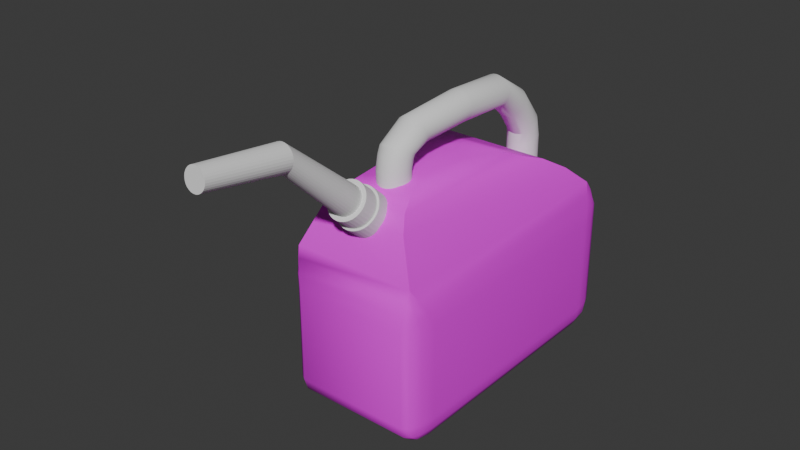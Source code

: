 # Source: GasCan.blend  (saved by Blender 4.0.36; exported with 4.5.12 LTS)
import bpy
from mathutils import Matrix  # noqa: F401  (used for matrix-valued properties, if any)

bpy.ops.wm.read_factory_settings(use_empty=True)
scene = bpy.context.scene
scene.name = 'Scene'

# ---- collections
col_collection = bpy.data.collections.new('Collection'); scene.collection.children.link(col_collection)

# ---- images (referenced by path relative to the original .blend; pixels are not part of the script)
import os
ASSET_DIR = os.environ.get("B2B_ASSET_DIR", "")  # directory of the original .blend (textures are referenced by path, not embedded)
HERE = os.path.dirname(os.path.abspath(__file__))  # packed textures are extracted next to this script under _unpacked/

def load_image(name, relpath, width, height, colorspace="sRGB"):
    """Load a texture the original file referenced (path relative to the .blend, or extracted next to this script)."""
    p = next((c for c in (os.path.join(HERE, relpath), os.path.join(ASSET_DIR, relpath)) if relpath and os.path.exists(c)), "")
    if p:
        img = bpy.data.images.load(p, check_existing=True)
        img.name = name
    else:  # same state as the original file: an image datablock whose file is absent (Cycles renders it pink)
        img = bpy.data.images.new(name, width, height)
        img.source = "FILE"
        img.filepath = "//" + (relpath or name)
    img.colorspace_settings.name = colorspace
    return img
img_gas_can_label_jpg = load_image('Gas Can Label.jpg', 'Gas Can Label.jpg', 1024, 1024, 'sRGB')

# ---- materials (node trees are filled in below, after node groups)
mat_material_001 = bpy.data.materials.new('Material.001')
mat_material_001.use_transparent_shadow = False

# ---- node groups
ng_auto_smooth = bpy.data.node_groups.new('Auto Smooth', 'GeometryNodeTree')
_s = ng_auto_smooth.interface.new_socket(name='Geometry', in_out='OUTPUT', socket_type='NodeSocketGeometry')
_s = ng_auto_smooth.interface.new_socket(name='Geometry', in_out='INPUT', socket_type='NodeSocketGeometry')
_s = ng_auto_smooth.interface.new_socket(name='Angle', in_out='INPUT', socket_type='NodeSocketFloat')
_s.subtype = 'ANGLE'
_s.min_value = 0.0
_s.max_value = 3.142
ng_auto_smooth.is_modifier = True
_N = ng_auto_smooth.nodes; _L = ng_auto_smooth.links
n0 = _N.new('NodeGroupOutput'); n0.name = 'Group Output'; n0.location = (480, -100)
n1 = _N.new('NodeGroupInput'); n1.name = 'Group Input'; n1.location = (-420, -300)
n2 = _N.new('NodeGroupInput'); n2.name = 'Group Input.001'; n2.location = (-60, -100)
n3 = _N.new('GeometryNodeSetShadeSmooth'); n3.name = 'Set Shade Smooth'; n3.location = (120, -100)
n3.domain = 'EDGE'
n4 = _N.new('GeometryNodeSetShadeSmooth'); n4.name = 'Set Shade Smooth.001'; n4.location = (300, -100)
n5 = _N.new('GeometryNodeInputMeshEdgeAngle'); n5.name = 'Edge Angle'; n5.location = (-420, -220)
n6 = _N.new('GeometryNodeInputEdgeSmooth'); n6.name = 'Is Edge Smooth'; n6.location = (-60, -160)
n7 = _N.new('GeometryNodeInputShadeSmooth'); n7.name = 'Is Face Smooth'; n7.location = (-240, -340)
n8 = _N.new('FunctionNodeBooleanMath'); n8.name = 'Boolean Math'; n8.location = (-60, -220)
n9 = _N.new('FunctionNodeCompare'); n9.name = 'Compare'; n9.location = (-240, -180)
n9.operation = 'LESS_EQUAL'
_L.new(n5.outputs[0], n9.inputs[0])
_L.new(n4.outputs[0], n0.inputs[0])
_L.new(n1.outputs[1], n9.inputs[1])
_L.new(n9.outputs[0], n8.inputs[0])
_L.new(n7.outputs[0], n8.inputs[1])
_L.new(n2.outputs[0], n3.inputs[0])
_L.new(n6.outputs[0], n3.inputs[1])
_L.new(n3.outputs[0], n4.inputs[0])
_L.new(n8.outputs[0], n3.inputs[2])
n0.is_active_output = True

# ---- material node trees
mat_material_001.use_nodes = True; mat_material_001.node_tree.nodes.clear()
_N = mat_material_001.node_tree.nodes; _L = mat_material_001.node_tree.links
n0 = _N.new('ShaderNodeBsdfPrincipled'); n0.name = 'Principled BSDF'; n0.location = (10, 300)
n0.inputs[3].default_value = 1.45
n1 = _N.new('ShaderNodeOutputMaterial'); n1.name = 'Material Output'; n1.location = (300, 300)
n2 = _N.new('ShaderNodeTexImage'); n2.name = 'Image Texture'; n2.location = (-280, 275)
n2.image = img_gas_can_label_jpg
_L.new(n0.outputs[0], n1.inputs[0])
_L.new(n2.outputs[0], n0.inputs[0])
n1.is_active_output = True

# ---- world
world_world = bpy.data.worlds.new('World'); scene.world = world_world
world_world.use_nodes = True; world_world.node_tree.nodes.clear()
_N = world_world.node_tree.nodes; _L = world_world.node_tree.links
n0 = _N.new('ShaderNodeOutputWorld'); n0.name = 'World Output'; n0.location = (300, 300)
n1 = _N.new('ShaderNodeBackground'); n1.name = 'Background'; n1.location = (10, 300)
n1.inputs[0].default_value = (0.05088, 0.05088, 0.05088, 1.0)
_L.new(n1.outputs[0], n0.inputs[0])
n0.is_active_output = True
world_world.color = (0.05088, 0.05088, 0.05088)
world_world.use_sun_shadow = False
world_world.sun_shadow_jitter_overblur = 0.0

# ---- meshes
me_cube_002 = bpy.data.meshes.new('Cube.002')
me_cube_002.from_pydata([(-0.2687, -0.4233, 0.8423), (-0.6386, -0.7633, 0.6495), (-0.3913, -0.5746, 0.8165), (-0.5267, -0.699, 0.7459), (-0.398, -0.08195, 0.8423), (-0.8948, 0.48, 0.5851), (-0.6176, 0.09906, 0.8079), (-0.7995, 0.3048, 0.7137), (0.2687, -0.4233, 0.8423), (0.6386, -0.7633, 0.6495), (0.3913, -0.5746, 0.8165), (0.5267, -0.699, 0.7459), (0.398, -0.08195, 0.8423), (0.8948, 0.48, 0.5851), (0.6176, 0.09906, 0.8079), (0.7995, 0.3048, 0.7137), (-1.0, -0.6965, -0.6356), (-0.8247, -0.6965, -0.8109), (-0.8247, -0.8718, -0.6356), (-0.9766, -0.6965, -0.7231), (-0.9766, -0.784, -0.6356), (-0.9538, -0.7803, -0.7194), (-0.8247, -0.784, -0.7874), (-0.9123, -0.6965, -0.7874), (-0.9086, -0.7803, -0.7647), (-0.9123, -0.8483, -0.6356), (-0.8247, -0.8483, -0.7231), (-0.9086, -0.8256, -0.7194), (-0.8247, 0.6702, -0.8109), (-1.0, 0.6702, -0.6356), (-0.8247, 0.8455, -0.6356), (-0.9123, 0.6702, -0.7874), (-0.8247, 0.7577, -0.7874), (-0.9086, 0.754, -0.7647), (-0.9766, 0.7577, -0.6356), (-0.9766, 0.6702, -0.7231), (-0.9538, 0.754, -0.7194), (-0.8247, 0.8221, -0.7231), (-0.9123, 0.8221, -0.6356), (-0.9086, 0.7993, -0.7194), (0.8247, -0.6965, -0.8109), (1.0, -0.6965, -0.6356), (0.8247, -0.8718, -0.6356), (0.9123, -0.6965, -0.7874), (0.8247, -0.784, -0.7874), (0.9086, -0.7803, -0.7647), (0.9766, -0.784, -0.6356), (0.9766, -0.6965, -0.7231), (0.9538, -0.7803, -0.7194), (0.8247, -0.8483, -0.7231), (0.9123, -0.8483, -0.6356), (0.9086, -0.8256, -0.7194), (0.8247, 0.6702, -0.8109), (0.8247, 0.8455, -0.6356), (1.0, 0.6702, -0.6356), (0.8247, 0.7577, -0.7874), (0.9123, 0.6702, -0.7874), (0.9086, 0.754, -0.7647), (0.9123, 0.8221, -0.6356), (0.8247, 0.8221, -0.7231), (0.9086, 0.7993, -0.7194), (0.9766, 0.6702, -0.7231), (0.9766, 0.7577, -0.6356), (0.9538, 0.754, -0.7194), (-1.0, -0.6965, 0.06551), (-0.8247, -0.8718, 0.06551), (-0.8926, -0.8395, 0.3622), (-0.974, -0.7825, 0.06551), (-0.9842, -0.7431, 0.169), (-0.9636, -0.8058, 0.1627), (-0.8484, -0.867, 0.1694), (-0.9108, -0.8458, 0.06551), (-0.921, -0.8449, 0.1629), (-0.945, -0.7953, 0.2774), (-0.8732, -0.8552, 0.2779), (-0.932, -0.8294, 0.2307), (-1.0, 0.6702, 0.06551), (-0.9532, 0.683, 0.3938), (-0.8247, 0.8455, 0.06551), (-0.9931, 0.6744, 0.1736), (-0.974, 0.7562, 0.06551), (-0.971, 0.7559, 0.1663), (-0.9091, 0.7627, 0.2928), (-0.976, 0.6791, 0.2937), (-0.951, 0.758, 0.2391), (-0.9108, 0.8195, 0.06551), (-0.8622, 0.8219, 0.1729), (-0.9298, 0.802, 0.1658), (0.8247, 0.8455, 0.06551), (0.9532, 0.683, 0.3938), (1.0, 0.6702, 0.06551), (0.8622, 0.8219, 0.1729), (0.9108, 0.8195, 0.06551), (0.9298, 0.802, 0.1658), (0.976, 0.6791, 0.2937), (0.9091, 0.7627, 0.2928), (0.951, 0.758, 0.2391), (0.974, 0.7562, 0.06551), (0.9931, 0.6744, 0.1736), (0.971, 0.7559, 0.1663), (1.0, -0.6965, 0.06551), (0.8926, -0.8395, 0.3622), (0.8247, -0.8718, 0.06551), (0.9842, -0.7431, 0.169), (0.974, -0.7825, 0.06551), (0.9636, -0.8058, 0.1627), (0.8732, -0.8552, 0.2779), (0.945, -0.7953, 0.2774), (0.932, -0.8294, 0.2307), (0.9108, -0.8458, 0.06551), (0.8484, -0.867, 0.1694), (0.921, -0.8449, 0.1629)], [], [(12, 4, 0, 8), (77, 5, 13, 89), (42, 102, 65, 18), (89, 13, 9, 101), (30, 78, 88, 53), (101, 9, 1, 66), (54, 90, 100, 41), (28, 52, 40, 17), (0, 4, 6, 2), (2, 6, 7, 3), (3, 7, 5, 1), (4, 12, 14, 6), (6, 14, 15, 7), (7, 15, 13, 5), (12, 8, 10, 14), (14, 10, 11, 15), (15, 11, 9, 13), (8, 0, 2, 10), (10, 2, 3, 11), (11, 3, 1, 9), (66, 1, 5, 77), (16, 19, 21, 20), (19, 23, 24, 21), (17, 22, 24, 23), (22, 26, 27, 24), (18, 25, 27, 26), (25, 20, 21, 27), (21, 24, 27), (28, 31, 33, 32), (31, 35, 36, 33), (29, 34, 36, 35), (34, 38, 39, 36), (30, 37, 39, 38), (37, 32, 33, 39), (33, 36, 39), (40, 43, 45, 44), (43, 47, 48, 45), (41, 46, 48, 47), (46, 50, 51, 48), (42, 49, 51, 50), (49, 44, 45, 51), (45, 48, 51), (52, 55, 57, 56), (55, 59, 60, 57), (53, 58, 60, 59), (58, 62, 63, 60), (54, 61, 63, 62), (61, 56, 57, 63), (57, 60, 63), (64, 67, 69, 68), (67, 71, 72, 69), (65, 70, 72, 71), (70, 74, 75, 72), (66, 73, 75, 74), (73, 68, 69, 75), (69, 72, 75), (76, 79, 81, 80), (79, 83, 84, 81), (77, 82, 84, 83), (82, 86, 87, 84), (78, 85, 87, 86), (85, 80, 81, 87), (81, 84, 87), (88, 91, 93, 92), (91, 95, 96, 93), (89, 94, 96, 95), (94, 98, 99, 96), (90, 97, 99, 98), (97, 92, 93, 99), (93, 96, 99), (100, 103, 105, 104), (103, 107, 108, 105), (101, 106, 108, 107), (106, 110, 111, 108), (102, 109, 111, 110), (109, 104, 105, 111), (105, 108, 111), (28, 17, 23, 31), (31, 23, 19, 35), (35, 19, 16, 29), (78, 30, 38, 85), (85, 38, 34, 80), (80, 34, 29, 76), (52, 28, 32, 55), (55, 32, 37, 59), (59, 37, 30, 53), (90, 54, 62, 97), (97, 62, 58, 92), (92, 58, 53, 88), (40, 52, 56, 43), (43, 56, 61, 47), (47, 61, 54, 41), (102, 42, 50, 109), (109, 50, 46, 104), (104, 46, 41, 100), (17, 40, 44, 22), (22, 44, 49, 26), (26, 49, 42, 18), (18, 65, 71, 25), (25, 71, 67, 20), (20, 67, 64, 16), (101, 66, 74, 106), (106, 74, 70, 110), (110, 70, 65, 102), (89, 101, 107, 94), (94, 107, 103, 98), (98, 103, 100, 90), (77, 89, 95, 82), (82, 95, 91, 86), (86, 91, 88, 78), (66, 77, 83, 73), (73, 83, 79, 68), (68, 79, 76, 64), (16, 64, 76, 29)])
me_cube_002.polygons.foreach_set('use_smooth', [True] * 114)
_uv = me_cube_002.uv_layers.new(name='UVMap')
_uv.uv.foreach_set('vector', [0.2125, 0.3174, 0.2347, 0.3174, 0.2332, 0.332, 0.214, 0.332, 0.1932, 0.2656, 0.1978, 0.2656, 0.1978, 0.305, 0.1932, 0.305, 0.1687, 0.3478, 0.1854, 0.3478, 0.1854, 0.3803, 0.1687, 0.3803, 0.1932, 0.305, 0.1978, 0.305, 0.1993, 0.3444, 0.1925, 0.3444, 0.1687, 0.269, 0.1854, 0.269, 0.1854, 0.3015, 0.1687, 0.3015, 0.1925, 0.3444, 0.1993, 0.3444, 0.1993, 0.3838, 0.1925, 0.3838, 0.9372, 0.08526, 0.9396, 0.8941, 0.09497, 0.8983, 0.0925, 0.08951, 0.1286, 0.309, 0.1611, 0.309, 0.1611, 0.3403, 0.1286, 0.3403, 0.2332, 0.332, 0.2347, 0.3174, 0.2392, 0.3096, 0.2389, 0.3385, 0.2389, 0.3385, 0.2392, 0.3096, 0.2433, 0.305, 0.2433, 0.343, 0.2039, 0.2275, 0.2039, 0.2656, 0.1978, 0.2656, 0.1993, 0.2262, 0.2347, 0.3174, 0.2125, 0.3174, 0.208, 0.3096, 0.2392, 0.3096, 0.2392, 0.3096, 0.208, 0.3096, 0.2043, 0.305, 0.2429, 0.305, 0.2039, 0.266, 0.2039, 0.3046, 0.1978, 0.305, 0.1978, 0.2656, 0.2125, 0.3174, 0.214, 0.332, 0.2083, 0.3385, 0.208, 0.3096, 0.208, 0.3096, 0.2083, 0.3385, 0.2019, 0.3433, 0.2015, 0.3054, 0.2015, 0.3054, 0.2019, 0.3433, 0.1993, 0.3444, 0.1978, 0.305, 0.214, 0.332, 0.2332, 0.332, 0.2389, 0.3385, 0.2083, 0.3385, 0.2083, 0.3385, 0.2389, 0.3385, 0.2433, 0.3444, 0.2039, 0.3444, 0.2039, 0.3444, 0.2039, 0.3838, 0.1993, 0.3838, 0.1993, 0.3444, 0.1925, 0.2262, 0.1993, 0.2262, 0.1978, 0.2656, 0.1932, 0.2656, 0.1687, 0.2302, 0.1666, 0.2302, 0.1667, 0.2283, 0.1687, 0.2282, 0.1666, 0.2302, 0.1645, 0.2302, 0.1645, 0.2283, 0.1667, 0.2283, 0.1286, 0.3403, 0.1286, 0.3444, 0.1251, 0.3423, 0.1251, 0.3403, 0.1645, 0.3803, 0.1666, 0.3803, 0.1667, 0.3838, 0.1645, 0.3838, 0.1687, 0.3803, 0.1687, 0.3838, 0.1667, 0.3838, 0.1666, 0.3803, 0.1687, 0.2262, 0.1687, 0.2282, 0.1667, 0.2283, 0.1667, 0.2262, 0.1667, 0.2283, 0.1645, 0.2283, 0.1667, 0.2262, 0.1286, 0.309, 0.1251, 0.309, 0.1251, 0.3071, 0.1286, 0.305, 0.1645, 0.2616, 0.1666, 0.2616, 0.1667, 0.2635, 0.1645, 0.2635, 0.1687, 0.2616, 0.1687, 0.2636, 0.1667, 0.2635, 0.1666, 0.2616, 0.1687, 0.2636, 0.1687, 0.2673, 0.1667, 0.2674, 0.1667, 0.2635, 0.1687, 0.269, 0.1666, 0.269, 0.1667, 0.2674, 0.1687, 0.2673, 0.1666, 0.269, 0.1645, 0.269, 0.1645, 0.2656, 0.1667, 0.2674, 0.1645, 0.2635, 0.1667, 0.2635, 0.1667, 0.2645, 0.1611, 0.3403, 0.1628, 0.3403, 0.1627, 0.3444, 0.1611, 0.3444, 0.1628, 0.3403, 0.1666, 0.3403, 0.1667, 0.3423, 0.1627, 0.3444, 0.1687, 0.3403, 0.1687, 0.3424, 0.1667, 0.3423, 0.1666, 0.3403, 0.1687, 0.3424, 0.1687, 0.3461, 0.1667, 0.3462, 0.1667, 0.3423, 0.1687, 0.3478, 0.1666, 0.3478, 0.1667, 0.3462, 0.1687, 0.3461, 0.1666, 0.3478, 0.1645, 0.3478, 0.1645, 0.3462, 0.1667, 0.3462, 0.1645, 0.3462, 0.1667, 0.3453, 0.1667, 0.3462, 0.1611, 0.309, 0.1611, 0.305, 0.1627, 0.305, 0.1628, 0.309, 0.1645, 0.3015, 0.1666, 0.3015, 0.1667, 0.3032, 0.1645, 0.3032, 0.1687, 0.3015, 0.1687, 0.3032, 0.1667, 0.3032, 0.1666, 0.3015, 0.1687, 0.3032, 0.1687, 0.307, 0.1667, 0.3071, 0.1667, 0.3032, 0.1687, 0.309, 0.1666, 0.309, 0.1667, 0.3071, 0.1687, 0.307, 0.1666, 0.309, 0.1628, 0.309, 0.1627, 0.305, 0.1667, 0.3071, 0.1645, 0.3032, 0.1667, 0.3032, 0.1667, 0.3041, 0.1854, 0.2302, 0.1854, 0.2282, 0.1877, 0.2277, 0.1879, 0.2291, 0.1854, 0.2282, 0.1854, 0.2262, 0.1877, 0.2262, 0.1877, 0.2277, 0.1854, 0.3803, 0.1879, 0.3808, 0.1877, 0.3838, 0.1854, 0.3838, 0.1879, 0.3808, 0.1913, 0.226, 0.1901, 0.227, 0.1877, 0.3838, 0.1925, 0.2262, 0.1907, 0.2277, 0.1901, 0.227, 0.1913, 0.226, 0.1907, 0.2277, 0.1879, 0.2291, 0.1877, 0.2277, 0.1901, 0.227, 0.1877, 0.2277, 0.1877, 0.2262, 0.1893, 0.2272, 0.1854, 0.2616, 0.188, 0.2617, 0.1878, 0.2635, 0.1854, 0.2635, 0.188, 0.2617, 0.1922, 0.2654, 0.1906, 0.2663, 0.1878, 0.2635, 0.1932, 0.2656, 0.1911, 0.267, 0.1906, 0.2663, 0.1922, 0.2654, 0.1911, 0.267, 0.188, 0.2683, 0.1878, 0.267, 0.1906, 0.2663, 0.1854, 0.269, 0.1854, 0.2673, 0.1878, 0.267, 0.188, 0.2683, 0.1854, 0.2673, 0.1854, 0.2635, 0.1878, 0.2635, 0.1878, 0.267, 0.1878, 0.2635, 0.1906, 0.2663, 0.1878, 0.267, 0.1854, 0.3015, 0.188, 0.3023, 0.1878, 0.3036, 0.1854, 0.3032, 0.188, 0.3023, 0.1917, 0.3048, 0.1901, 0.3065, 0.1878, 0.3036, 0.1932, 0.305, 0.1909, 0.3075, 0.1901, 0.3065, 0.1917, 0.3048, 0.1909, 0.3075, 0.188, 0.3089, 0.1878, 0.307, 0.1901, 0.3065, 0.1854, 0.309, 0.1854, 0.307, 0.1878, 0.307, 0.188, 0.3089, 0.1854, 0.307, 0.1854, 0.3032, 0.1878, 0.3036, 0.1878, 0.307, 0.1878, 0.3036, 0.1901, 0.3065, 0.1878, 0.307, 0.1854, 0.3403, 0.1879, 0.3414, 0.1877, 0.3429, 0.1854, 0.3423, 0.1879, 0.3414, 0.1908, 0.3445, 0.1896, 0.3457, 0.1877, 0.3429, 0.1925, 0.3444, 0.1905, 0.3462, 0.1896, 0.3457, 0.1908, 0.3445, 0.1905, 0.3462, 0.1879, 0.3474, 0.1877, 0.3459, 0.1896, 0.3457, 0.1854, 0.3478, 0.1854, 0.3461, 0.1877, 0.3459, 0.1879, 0.3474, 0.1854, 0.3461, 0.1854, 0.3423, 0.1877, 0.3429, 0.1877, 0.3459, 0.1877, 0.3429, 0.1896, 0.3457, 0.1877, 0.3459, 0.1286, 0.309, 0.1286, 0.3403, 0.1251, 0.3403, 0.1251, 0.309, 0.1645, 0.2616, 0.1645, 0.2302, 0.1666, 0.2302, 0.1666, 0.2616, 0.1666, 0.2616, 0.1666, 0.2302, 0.1687, 0.2302, 0.1687, 0.2616, 0.1854, 0.269, 0.1687, 0.269, 0.1687, 0.2673, 0.1854, 0.2673, 0.1854, 0.2673, 0.1687, 0.2673, 0.1687, 0.2636, 0.1854, 0.2635, 0.1854, 0.2635, 0.1687, 0.2636, 0.1687, 0.2616, 0.1854, 0.2616, 0.1611, 0.309, 0.1286, 0.309, 0.1286, 0.305, 0.1611, 0.305, 0.1645, 0.3015, 0.1645, 0.269, 0.1666, 0.269, 0.1666, 0.3015, 0.1666, 0.3015, 0.1666, 0.269, 0.1687, 0.269, 0.1687, 0.3015, 0.1854, 0.309, 0.1687, 0.309, 0.1687, 0.307, 0.1854, 0.307, 0.1854, 0.307, 0.1687, 0.307, 0.1687, 0.3032, 0.1854, 0.3032, 0.1854, 0.3032, 0.1687, 0.3032, 0.1687, 0.3015, 0.1854, 0.3015, 0.1611, 0.3403, 0.1611, 0.309, 0.1628, 0.309, 0.1628, 0.3403, 0.1628, 0.3403, 0.1628, 0.309, 0.1666, 0.309, 0.1666, 0.3403, 0.1666, 0.3403, 0.1666, 0.309, 0.1687, 0.309, 0.1687, 0.3403, 0.1854, 0.3478, 0.1687, 0.3478, 0.1687, 0.3461, 0.1854, 0.3461, 0.1854, 0.3461, 0.1687, 0.3461, 0.1687, 0.3424, 0.1854, 0.3423, 0.1854, 0.3423, 0.1687, 0.3424, 0.1687, 0.3403, 0.1854, 0.3403, 0.1286, 0.3403, 0.1611, 0.3403, 0.1611, 0.3444, 0.1286, 0.3444, 0.1645, 0.3803, 0.1645, 0.3478, 0.1666, 0.3478, 0.1666, 0.3803, 0.1666, 0.3803, 0.1666, 0.3478, 0.1687, 0.3478, 0.1687, 0.3803, 0.1687, 0.3803, 0.1854, 0.3803, 0.1854, 0.3838, 0.1687, 0.3838, 0.1687, 0.2262, 0.1854, 0.2262, 0.1854, 0.2282, 0.1687, 0.2282, 0.1687, 0.2282, 0.1854, 0.2282, 0.1854, 0.2302, 0.1687, 0.2302, 0.1925, 0.3444, 0.1925, 0.3838, 0.1905, 0.3819, 0.1905, 0.3462, 0.1905, 0.3462, 0.1905, 0.3819, 0.1879, 0.3808, 0.1879, 0.3474, 0.1879, 0.3474, 0.1879, 0.3808, 0.1854, 0.3803, 0.1854, 0.3478, 0.1932, 0.305, 0.1925, 0.3444, 0.1907, 0.3428, 0.1909, 0.3075, 0.1909, 0.3075, 0.1907, 0.3428, 0.1879, 0.3414, 0.188, 0.3089, 0.188, 0.3089, 0.1879, 0.3414, 0.1854, 0.3403, 0.1854, 0.309, 0.1932, 0.2656, 0.1932, 0.305, 0.1911, 0.3035, 0.1911, 0.267, 0.1911, 0.267, 0.1911, 0.3035, 0.188, 0.3023, 0.188, 0.2683, 0.188, 0.2683, 0.188, 0.3023, 0.1854, 0.3015, 0.1854, 0.269, 0.1925, 0.2262, 0.1932, 0.2656, 0.1909, 0.263, 0.1907, 0.2277, 0.1907, 0.2277, 0.1909, 0.263, 0.188, 0.2617, 0.1879, 0.2291, 0.1879, 0.2291, 0.188, 0.2617, 0.1854, 0.2616, 0.1854, 0.2302, 0.9562, 0.06294, 0.957, 0.8984, 0.07596, 0.8998, 0.0751, 0.06439])
me_cube_002.materials.append(mat_material_001)
me_cube_002.update()
me_cylinder_001 = bpy.data.meshes.new('Cylinder.001')
me_cylinder_001.from_pydata([(0.0, 1.0, -1.0), (0.0, 1.0, 1.0), (0.1951, 0.9808, -1.0), (0.1951, 0.9808, 1.0), (0.3827, 0.9239, -1.0), (0.3827, 0.9239, 1.0), (0.5556, 0.8315, -1.0), (0.5556, 0.8315, 1.0), (0.7071, 0.7071, -1.0), (0.7071, 0.7071, 1.0), (0.8315, 0.5556, -1.0), (0.8315, 0.5556, 1.0), (0.9239, 0.3827, -1.0), (0.9239, 0.3827, 1.0), (0.9808, 0.1951, -1.0), (0.9808, 0.1951, 1.0), (1.0, 0.0, -1.0), (1.0, 0.0, 1.0), (0.9808, -0.1951, -1.0), (0.9808, -0.1951, 1.0), (0.9239, -0.3827, -1.0), (0.9239, -0.3827, 1.0), (0.8315, -0.5556, -1.0), (0.8315, -0.5556, 1.0), (0.7071, -0.7071, -1.0), (0.7071, -0.7071, 1.0), (0.5556, -0.8315, -1.0), (0.5556, -0.8315, 1.0), (0.3827, -0.9239, -1.0), (0.3827, -0.9239, 1.0), (0.1951, -0.9808, -1.0), (0.1951, -0.9808, 1.0), (0.0, -1.0, -1.0), (0.0, -1.0, 1.0), (-0.1951, -0.9808, -1.0), (-0.1951, -0.9808, 1.0), (-0.3827, -0.9239, -1.0), (-0.3827, -0.9239, 1.0), (-0.5556, -0.8315, -1.0), (-0.5556, -0.8315, 1.0), (-0.7071, -0.7071, -1.0), (-0.7071, -0.7071, 1.0), (-0.8315, -0.5556, -1.0), (-0.8315, -0.5556, 1.0), (-0.9239, -0.3827, -1.0), (-0.9239, -0.3827, 1.0), (-0.9808, -0.1951, -1.0), (-0.9808, -0.1951, 1.0), (-1.0, 0.0, -1.0), (-1.0, 0.0, 1.0), (-0.9808, 0.1951, -1.0), (-0.9808, 0.1951, 1.0), (-0.9239, 0.3827, -1.0), (-0.9239, 0.3827, 1.0), (-0.8315, 0.5556, -1.0), (-0.8315, 0.5556, 1.0), (-0.7071, 0.7071, -1.0), (-0.7071, 0.7071, 1.0), (-0.5556, 0.8315, -1.0), (-0.5556, 0.8315, 1.0), (-0.3827, 0.9239, -1.0), (-0.3827, 0.9239, 1.0), (-0.1951, 0.9808, -1.0), (-0.1951, 0.9808, 1.0), (0.1951, 0.965, 2.221), (1.996e-08, 0.9839, 2.224), (0.3827, 0.909, 2.21), (0.5556, 0.8181, 2.194), (0.7071, 0.6957, 2.172), (0.8315, 0.5466, 2.145), (0.9239, 0.3765, 2.114), (0.9808, 0.192, 2.08), (1.0, 6.657e-07, 2.045), (0.9808, -0.192, 2.011), (0.9239, -0.3765, 1.977), (0.8315, -0.5466, 1.946), (0.7071, -0.6957, 1.919), (0.5556, -0.8181, 1.897), (0.3827, -0.909, 1.881), (0.1951, -0.965, 1.87), (1.996e-08, -0.9839, 1.867), (-0.1951, -0.965, 1.87), (-0.3827, -0.909, 1.881), (-0.5556, -0.8181, 1.897), (-0.7071, -0.6957, 1.919), (-0.8315, -0.5466, 1.946), (-0.9239, -0.3765, 1.977), (-0.9808, -0.192, 2.011), (-1.0, 6.657e-07, 2.045), (-0.9808, 0.192, 2.08), (-0.9239, 0.3765, 2.114), (-0.8315, 0.5466, 2.145), (-0.7071, 0.6957, 2.172), (-0.5556, 0.8181, 2.194), (-0.3827, 0.909, 2.21), (-0.1951, 0.965, 2.221), (0.1951, 0.965, 2.221), (1.996e-08, 0.9839, 2.224), (0.3827, 0.909, 2.21), (0.5556, 0.8181, 2.194), (0.7071, 0.6957, 2.172), (0.8315, 0.5466, 2.145), (0.9239, 0.3765, 2.114), (0.9808, 0.192, 2.08), (1.0, 6.657e-07, 2.045), (0.9808, -0.192, 2.011), (0.9239, -0.3765, 1.977), (0.8315, -0.5466, 1.946), (0.7071, -0.6957, 1.919), (0.5556, -0.8181, 1.897), (0.3827, -0.909, 1.881), (0.1951, -0.965, 1.87), (1.996e-08, -0.9839, 1.867), (-0.1951, -0.965, 1.87), (-0.3827, -0.909, 1.881), (-0.5556, -0.8181, 1.897), (-0.7071, -0.6957, 1.919), (-0.8315, -0.5466, 1.946), (-0.9239, -0.3765, 1.977), (-0.9808, -0.192, 2.011), (-1.0, 6.657e-07, 2.045), (-0.9808, 0.192, 2.08), (-0.9239, 0.3765, 2.114), (-0.8315, 0.5466, 2.145), (-0.7071, 0.6957, 2.172), (-0.5556, 0.8181, 2.194), (-0.3827, 0.909, 2.21), (-0.1951, 0.965, 2.221), (0.1951, 0.5919, 3.663), (7.433e-08, 0.6071, 3.675), (0.3827, 0.5468, 3.628), (0.5556, 0.4736, 3.572), (0.7071, 0.3752, 3.496), (0.8315, 0.2551, 3.403), (0.9239, 0.1182, 3.298), (0.9808, -0.03033, 3.183), (1.0, -0.1848, 3.064), (0.9808, -0.3393, 2.945), (0.9239, -0.4879, 2.831), (0.8315, -0.6248, 2.725), (0.7071, -0.7448, 2.632), (0.5556, -0.8433, 2.556), (0.3827, -0.9165, 2.5), (0.1951, -0.9615, 2.465), (7.433e-08, -0.9768, 2.454), (-0.1951, -0.9615, 2.465), (-0.3827, -0.9165, 2.5), (-0.5556, -0.8433, 2.556), (-0.7071, -0.7448, 2.632), (-0.8315, -0.6248, 2.725), (-0.9239, -0.4879, 2.831), (-0.9808, -0.3393, 2.945), (-1.0, -0.1848, 3.064), (-0.9808, -0.03033, 3.183), (-0.9239, 0.1182, 3.298), (-0.8315, 0.2551, 3.403), (-0.7071, 0.3752, 3.496), (-0.5556, 0.4736, 3.572), (-0.3827, 0.5468, 3.628), (-0.1951, 0.5919, 3.663), (0.1951, -0.8564, 5.469), (-1.767e-07, -0.8454, 5.484), (0.3827, -0.8891, 5.422), (0.5556, -0.9421, 5.346), (0.7071, -1.014, 5.245), (0.8315, -1.101, 5.121), (0.9239, -1.2, 4.979), (0.9808, -1.308, 4.825), (1.0, -1.42, 4.666), (0.9808, -1.532, 4.506), (0.9239, -1.639, 4.352), (0.8315, -1.739, 4.211), (0.7071, -1.826, 4.087), (0.5556, -1.897, 3.985), (0.3827, -1.95, 3.909), (0.1951, -1.983, 3.863), (-1.767e-07, -1.994, 3.847), (-0.1951, -1.983, 3.863), (-0.3827, -1.95, 3.909), (-0.5556, -1.897, 3.985), (-0.7071, -1.826, 4.087), (-0.8315, -1.739, 4.211), (-0.9239, -1.639, 4.352), (-0.9808, -1.532, 4.506), (-1.0, -1.42, 4.666), (-0.9808, -1.308, 4.825), (-0.9239, -1.2, 4.979), (-0.8315, -1.101, 5.121), (-0.7071, -1.014, 5.245), (-0.5556, -0.9421, 5.346), (-0.3827, -0.8891, 5.422), (-0.1951, -0.8564, 5.469), (0.1951, -3.191, 6.915), (-1.556e-07, -3.19, 6.934), (0.3827, -3.193, 6.858), (0.5556, -3.197, 6.766), (0.7071, -3.201, 6.641), (0.8315, -3.207, 6.49), (0.9239, -3.214, 6.317), (0.9808, -3.221, 6.13), (1.0, -3.229, 5.935), (0.9808, -3.236, 5.74), (0.9239, -3.243, 5.552), (0.8315, -3.25, 5.38), (0.7071, -3.256, 5.228), (0.5556, -3.261, 5.104), (0.3827, -3.264, 5.012), (0.1951, -3.266, 4.955), (-1.556e-07, -3.267, 4.936), (-0.1951, -3.266, 4.955), (-0.3827, -3.264, 5.012), (-0.5556, -3.261, 5.104), (-0.7071, -3.256, 5.228), (-0.8315, -3.25, 5.38), (-0.9239, -3.243, 5.552), (-0.9808, -3.236, 5.74), (-1.0, -3.229, 5.935), (-0.9808, -3.221, 6.13), (-0.9239, -3.214, 6.317), (-0.8315, -3.207, 6.49), (-0.7071, -3.201, 6.641), (-0.5556, -3.197, 6.766), (-0.3827, -3.193, 6.858), (-0.1951, -3.191, 6.915), (0.1951, -6.841, 7.055), (-1.447e-07, -6.84, 7.075), (0.3827, -6.843, 6.999), (0.5556, -6.846, 6.906), (0.7071, -6.851, 6.782), (0.8315, -6.857, 6.631), (0.9239, -6.864, 6.458), (0.9808, -6.871, 6.27), (1.0, -6.878, 6.075), (0.9808, -6.886, 5.88), (0.9239, -6.893, 5.693), (0.8315, -6.9, 5.52), (0.7071, -6.906, 5.369), (0.5556, -6.91, 5.245), (0.3827, -6.914, 5.152), (0.1951, -6.916, 5.095), (-1.447e-07, -6.917, 5.076), (-0.1951, -6.916, 5.095), (-0.3827, -6.914, 5.152), (-0.5556, -6.91, 5.245), (-0.7071, -6.906, 5.369), (-0.8315, -6.9, 5.52), (-0.9239, -6.893, 5.693), (-0.9808, -6.886, 5.88), (-1.0, -6.878, 6.075), (-0.9808, -6.871, 6.27), (-0.9239, -6.864, 6.458), (-0.8315, -6.857, 6.631), (-0.7071, -6.851, 6.782), (-0.5556, -6.846, 6.906), (-0.3827, -6.843, 6.999), (-0.1951, -6.841, 7.055), (0.1951, -6.933, 7.055), (-1.447e-07, -6.934, 7.074), (0.3827, -6.93, 6.998), (0.5556, -6.924, 6.906), (0.7071, -6.918, 6.781), (0.8315, -6.909, 6.63), (0.9239, -6.9, 6.458), (0.9808, -6.889, 6.27), (1.0, -6.878, 6.075), (0.9808, -6.867, 5.881), (0.9239, -6.857, 5.693), (0.8315, -6.847, 5.521), (0.7071, -6.839, 5.369), (0.5556, -6.832, 5.245), (0.3827, -6.827, 5.153), (0.1951, -6.824, 5.096), (-1.447e-07, -6.823, 5.077), (-0.1951, -6.824, 5.096), (-0.3827, -6.827, 5.153), (-0.5556, -6.832, 5.245), (-0.7071, -6.839, 5.369), (-0.8315, -6.847, 5.521), (-0.9239, -6.857, 5.693), (-0.9808, -6.867, 5.881), (-1.0, -6.878, 6.075), (-0.9808, -6.889, 6.27), (-0.9239, -6.9, 6.458), (-0.8315, -6.909, 6.63), (-0.7071, -6.918, 6.781), (-0.5556, -6.924, 6.906), (-0.3827, -6.93, 6.998), (-0.1951, -6.933, 7.055), (0.1951, -11.38, 6.713), (-1.881e-07, -11.39, 6.73), (0.3827, -11.35, 6.663), (0.5556, -11.31, 6.582), (0.7071, -11.25, 6.473), (0.8315, -11.18, 6.34), (0.9239, -11.1, 6.187), (0.9808, -11.01, 6.022), (1.0, -10.91, 5.851), (0.9808, -10.82, 5.679), (0.9239, -10.73, 5.514), (0.8315, -10.65, 5.362), (0.7071, -10.58, 5.229), (0.5556, -10.52, 5.12), (0.3827, -10.47, 5.038), (0.1951, -10.45, 4.988), (-1.881e-07, -10.44, 4.971), (-0.1951, -10.45, 4.988), (-0.3827, -10.47, 5.038), (-0.5556, -10.52, 5.12), (-0.7071, -10.58, 5.229), (-0.8315, -10.65, 5.362), (-0.9239, -10.73, 5.514), (-0.9808, -10.82, 5.679), (-1.0, -10.91, 5.851), (-0.9808, -11.01, 6.022), (-0.9239, -11.1, 6.187), (-0.8315, -11.18, 6.34), (-0.7071, -11.25, 6.473), (-0.5556, -11.31, 6.582), (-0.3827, -11.35, 6.663), (-0.1951, -11.38, 6.713), (0.1951, -13.14, 5.539), (-8.625e-08, -13.16, 5.547), (0.3827, -13.09, 5.515), (0.5556, -13.01, 5.476), (0.7071, -12.9, 5.424), (0.8315, -12.76, 5.36), (0.9239, -12.6, 5.287), (0.9808, -12.43, 5.208), (1.0, -12.25, 5.126), (0.9808, -12.08, 5.043), (0.9239, -11.91, 4.964), (0.8315, -11.75, 4.891), (0.7071, -11.61, 4.828), (0.5556, -11.5, 4.775), (0.3827, -11.42, 4.736), (0.1951, -11.36, 4.712), (-8.625e-08, -11.35, 4.704), (-0.1951, -11.36, 4.712), (-0.3827, -11.42, 4.736), (-0.5556, -11.5, 4.775), (-0.7071, -11.61, 4.828), (-0.8315, -11.75, 4.891), (-0.9239, -11.91, 4.964), (-0.9808, -12.08, 5.043), (-1.0, -12.25, 5.126), (-0.9808, -12.43, 5.208), (-0.9239, -12.6, 5.287), (-0.8315, -12.76, 5.36), (-0.7071, -12.9, 5.424), (-0.5556, -13.01, 5.476), (-0.3827, -13.09, 5.515), (-0.1951, -13.14, 5.539), (0.1951, -13.38, 4.977), (6.465e-08, -13.4, 4.981), (0.3827, -13.32, 4.965), (0.5556, -13.23, 4.946), (0.7071, -13.11, 4.921), (0.8315, -12.96, 4.89), (0.9239, -12.79, 4.855), (0.9808, -12.61, 4.816), (1.0, -12.42, 4.776), (0.9808, -12.23, 4.736), (0.9239, -12.04, 4.698), (0.8315, -11.87, 4.662), (0.7071, -11.72, 4.631), (0.5556, -11.6, 4.606), (0.3827, -11.51, 4.587), (0.1951, -11.46, 4.575), (6.465e-08, -11.44, 4.571), (-0.1951, -11.46, 4.575), (-0.3827, -11.51, 4.587), (-0.5556, -11.6, 4.606), (-0.7071, -11.72, 4.631), (-0.8315, -11.87, 4.662), (-0.9239, -12.04, 4.698), (-0.9808, -12.23, 4.736), (-1.0, -12.42, 4.776), (-0.9808, -12.61, 4.816), (-0.9239, -12.79, 4.855), (-0.8315, -12.96, 4.89), (-0.7071, -13.11, 4.921), (-0.5556, -13.23, 4.946), (-0.3827, -13.32, 4.965), (-0.1951, -13.38, 4.977), (0.1951, -13.54, 4.053), (7.138e-08, -13.56, 4.052), (0.3827, -13.48, 4.055), (0.5556, -13.39, 4.058), (0.7071, -13.27, 4.062), (0.8315, -13.12, 4.067), (0.9239, -12.94, 4.073), (0.9808, -12.76, 4.08), (1.0, -12.56, 4.086), (0.9808, -12.37, 4.093), (0.9239, -12.18, 4.099), (0.8315, -12.01, 4.105), (0.7071, -11.85, 4.11), (0.5556, -11.73, 4.114), (0.3827, -11.64, 4.117), (0.1951, -11.58, 4.119), (7.138e-08, -11.56, 4.12), (-0.1951, -11.58, 4.119), (-0.3827, -11.64, 4.117), (-0.5556, -11.73, 4.114), (-0.7071, -11.85, 4.11), (-0.8315, -12.01, 4.105), (-0.9239, -12.18, 4.099), (-0.9808, -12.37, 4.093), (-1.0, -12.56, 4.086), (-0.9808, -12.76, 4.08), (-0.9239, -12.94, 4.073), (-0.8315, -13.12, 4.067), (-0.7071, -13.27, 4.062), (-0.5556, -13.39, 4.058), (-0.3827, -13.48, 4.055), (-0.1951, -13.54, 4.053), (0.1951, -13.49, 2.443), (1.483e-07, -13.51, 2.443), (0.3827, -13.43, 2.445), (0.5556, -13.34, 2.448), (0.7071, -13.21, 2.453), (0.8315, -13.06, 2.458), (0.9239, -12.89, 2.464), (0.9808, -12.7, 2.47), (1.0, -12.51, 2.477), (0.9808, -12.31, 2.483), (0.9239, -12.12, 2.489), (0.8315, -11.95, 2.495), (0.7071, -11.8, 2.5), (0.5556, -11.68, 2.505), (0.3827, -11.58, 2.508), (0.1951, -11.53, 2.51), (1.483e-07, -11.51, 2.51), (-0.1951, -11.53, 2.51), (-0.3827, -11.58, 2.508), (-0.5556, -11.68, 2.505), (-0.7071, -11.8, 2.5), (-0.8315, -11.95, 2.495), (-0.9239, -12.12, 2.489), (-0.9808, -12.31, 2.483), (-1.0, -12.51, 2.477), (-0.9808, -12.7, 2.47), (-0.9239, -12.89, 2.464), (-0.8315, -13.06, 2.458), (-0.7071, -13.21, 2.453), (-0.5556, -13.34, 2.448), (-0.3827, -13.43, 2.445), (-0.1951, -13.49, 2.443)], [], [(0, 1, 3, 2), (2, 3, 5, 4), (4, 5, 7, 6), (6, 7, 9, 8), (8, 9, 11, 10), (10, 11, 13, 12), (12, 13, 15, 14), (14, 15, 17, 16), (16, 17, 19, 18), (18, 19, 21, 20), (20, 21, 23, 22), (22, 23, 25, 24), (24, 25, 27, 26), (26, 27, 29, 28), (28, 29, 31, 30), (30, 31, 33, 32), (32, 33, 35, 34), (34, 35, 37, 36), (36, 37, 39, 38), (38, 39, 41, 40), (40, 41, 43, 42), (42, 43, 45, 44), (44, 45, 47, 46), (46, 47, 49, 48), (48, 49, 51, 50), (50, 51, 53, 52), (52, 53, 55, 54), (54, 55, 57, 56), (56, 57, 59, 58), (58, 59, 61, 60), (43, 41, 84, 85), (60, 61, 63, 62), (62, 63, 1, 0), (0, 2, 4, 6, 8, 10, 12, 14, 16, 18, 20, 22, 24, 26, 28, 30, 32, 34, 36, 38, 40, 42, 44, 46, 48, 50, 52, 54, 56, 58, 60, 62), (66, 64, 96, 98), (61, 59, 93, 94), (17, 15, 71, 72), (35, 33, 80, 81), (53, 51, 89, 90), (9, 7, 67, 68), (27, 25, 76, 77), (45, 43, 85, 86), (63, 61, 94, 95), (19, 17, 72, 73), (37, 35, 81, 82), (55, 53, 90, 91), (11, 9, 68, 69), (29, 27, 77, 78), (47, 45, 86, 87), (3, 1, 65, 64), (1, 63, 95, 65), (21, 19, 73, 74), (39, 37, 82, 83), (57, 55, 91, 92), (13, 11, 69, 70), (31, 29, 78, 79), (49, 47, 87, 88), (5, 3, 64, 66), (23, 21, 74, 75), (41, 39, 83, 84), (59, 57, 92, 93), (15, 13, 70, 71), (33, 31, 79, 80), (51, 49, 88, 89), (7, 5, 66, 67), (25, 23, 75, 76), (108, 107, 139, 140), (93, 92, 124, 125), (80, 79, 111, 112), (67, 66, 98, 99), (94, 93, 125, 126), (81, 80, 112, 113), (68, 67, 99, 100), (95, 94, 126, 127), (82, 81, 113, 114), (69, 68, 100, 101), (65, 95, 127, 97), (83, 82, 114, 115), (70, 69, 101, 102), (84, 83, 115, 116), (71, 70, 102, 103), (85, 84, 116, 117), (72, 71, 103, 104), (86, 85, 117, 118), (73, 72, 104, 105), (87, 86, 118, 119), (74, 73, 105, 106), (88, 87, 119, 120), (75, 74, 106, 107), (89, 88, 120, 121), (76, 75, 107, 108), (90, 89, 121, 122), (77, 76, 108, 109), (91, 90, 122, 123), (78, 77, 109, 110), (64, 65, 97, 96), (92, 91, 123, 124), (79, 78, 110, 111), (143, 142, 174, 175), (122, 121, 153, 154), (109, 108, 140, 141), (123, 122, 154, 155), (110, 109, 141, 142), (96, 97, 129, 128), (124, 123, 155, 156), (111, 110, 142, 143), (98, 96, 128, 130), (125, 124, 156, 157), (112, 111, 143, 144), (99, 98, 130, 131), (126, 125, 157, 158), (113, 112, 144, 145), (100, 99, 131, 132), (127, 126, 158, 159), (114, 113, 145, 146), (101, 100, 132, 133), (97, 127, 159, 129), (115, 114, 146, 147), (102, 101, 133, 134), (116, 115, 147, 148), (103, 102, 134, 135), (117, 116, 148, 149), (104, 103, 135, 136), (118, 117, 149, 150), (105, 104, 136, 137), (119, 118, 150, 151), (106, 105, 137, 138), (120, 119, 151, 152), (107, 106, 138, 139), (121, 120, 152, 153), (178, 177, 209, 210), (130, 128, 160, 162), (157, 156, 188, 189), (144, 143, 175, 176), (131, 130, 162, 163), (158, 157, 189, 190), (145, 144, 176, 177), (132, 131, 163, 164), (159, 158, 190, 191), (146, 145, 177, 178), (133, 132, 164, 165), (129, 159, 191, 161), (147, 146, 178, 179), (134, 133, 165, 166), (148, 147, 179, 180), (135, 134, 166, 167), (149, 148, 180, 181), (136, 135, 167, 168), (150, 149, 181, 182), (137, 136, 168, 169), (151, 150, 182, 183), (138, 137, 169, 170), (152, 151, 183, 184), (139, 138, 170, 171), (153, 152, 184, 185), (140, 139, 171, 172), (154, 153, 185, 186), (141, 140, 172, 173), (155, 154, 186, 187), (142, 141, 173, 174), (128, 129, 161, 160), (156, 155, 187, 188), (213, 212, 244, 245), (165, 164, 196, 197), (161, 191, 223, 193), (179, 178, 210, 211), (166, 165, 197, 198), (180, 179, 211, 212), (167, 166, 198, 199), (181, 180, 212, 213), (168, 167, 199, 200), (182, 181, 213, 214), (169, 168, 200, 201), (183, 182, 214, 215), (170, 169, 201, 202), (184, 183, 215, 216), (171, 170, 202, 203), (185, 184, 216, 217), (172, 171, 203, 204), (186, 185, 217, 218), (173, 172, 204, 205), (187, 186, 218, 219), (174, 173, 205, 206), (160, 161, 193, 192), (188, 187, 219, 220), (175, 174, 206, 207), (162, 160, 192, 194), (189, 188, 220, 221), (176, 175, 207, 208), (163, 162, 194, 195), (190, 189, 221, 222), (177, 176, 208, 209), (164, 163, 195, 196), (191, 190, 222, 223), (249, 248, 280, 281), (200, 199, 231, 232), (214, 213, 245, 246), (201, 200, 232, 233), (215, 214, 246, 247), (202, 201, 233, 234), (216, 215, 247, 248), (203, 202, 234, 235), (217, 216, 248, 249), (204, 203, 235, 236), (218, 217, 249, 250), (205, 204, 236, 237), (219, 218, 250, 251), (206, 205, 237, 238), (192, 193, 225, 224), (220, 219, 251, 252), (207, 206, 238, 239), (194, 192, 224, 226), (221, 220, 252, 253), (208, 207, 239, 240), (195, 194, 226, 227), (222, 221, 253, 254), (209, 208, 240, 241), (196, 195, 227, 228), (223, 222, 254, 255), (210, 209, 241, 242), (197, 196, 228, 229), (193, 223, 255, 225), (211, 210, 242, 243), (198, 197, 229, 230), (212, 211, 243, 244), (199, 198, 230, 231), (256, 257, 289, 288), (236, 235, 267, 268), (250, 249, 281, 282), (237, 236, 268, 269), (251, 250, 282, 283), (238, 237, 269, 270), (224, 225, 257, 256), (252, 251, 283, 284), (239, 238, 270, 271), (226, 224, 256, 258), (253, 252, 284, 285), (240, 239, 271, 272), (227, 226, 258, 259), (254, 253, 285, 286), (241, 240, 272, 273), (228, 227, 259, 260), (255, 254, 286, 287), (242, 241, 273, 274), (229, 228, 260, 261), (225, 255, 287, 257), (243, 242, 274, 275), (230, 229, 261, 262), (244, 243, 275, 276), (231, 230, 262, 263), (245, 244, 276, 277), (232, 231, 263, 264), (246, 245, 277, 278), (233, 232, 264, 265), (247, 246, 278, 279), (234, 233, 265, 266), (248, 247, 279, 280), (235, 234, 266, 267), (292, 291, 323, 324), (284, 283, 315, 316), (271, 270, 302, 303), (258, 256, 288, 290), (285, 284, 316, 317), (272, 271, 303, 304), (259, 258, 290, 291), (286, 285, 317, 318), (273, 272, 304, 305), (260, 259, 291, 292), (287, 286, 318, 319), (274, 273, 305, 306), (261, 260, 292, 293), (257, 287, 319, 289), (275, 274, 306, 307), (262, 261, 293, 294), (276, 275, 307, 308), (263, 262, 294, 295), (277, 276, 308, 309), (264, 263, 295, 296), (278, 277, 309, 310), (265, 264, 296, 297), (279, 278, 310, 311), (266, 265, 297, 298), (280, 279, 311, 312), (267, 266, 298, 299), (281, 280, 312, 313), (268, 267, 299, 300), (282, 281, 313, 314), (269, 268, 300, 301), (283, 282, 314, 315), (270, 269, 301, 302), (345, 344, 376, 377), (319, 318, 350, 351), (306, 305, 337, 338), (293, 292, 324, 325), (289, 319, 351, 321), (307, 306, 338, 339), (294, 293, 325, 326), (308, 307, 339, 340), (295, 294, 326, 327), (309, 308, 340, 341), (296, 295, 327, 328), (310, 309, 341, 342), (297, 296, 328, 329), (311, 310, 342, 343), (298, 297, 329, 330), (312, 311, 343, 344), (299, 298, 330, 331), (313, 312, 344, 345), (300, 299, 331, 332), (314, 313, 345, 346), (301, 300, 332, 333), (315, 314, 346, 347), (302, 301, 333, 334), (288, 289, 321, 320), (316, 315, 347, 348), (303, 302, 334, 335), (290, 288, 320, 322), (317, 316, 348, 349), (304, 303, 335, 336), (291, 290, 322, 323), (318, 317, 349, 350), (305, 304, 336, 337), (380, 379, 411, 412), (332, 331, 363, 364), (346, 345, 377, 378), (333, 332, 364, 365), (347, 346, 378, 379), (334, 333, 365, 366), (320, 321, 353, 352), (348, 347, 379, 380), (335, 334, 366, 367), (322, 320, 352, 354), (349, 348, 380, 381), (336, 335, 367, 368), (323, 322, 354, 355), (350, 349, 381, 382), (337, 336, 368, 369), (324, 323, 355, 356), (351, 350, 382, 383), (338, 337, 369, 370), (325, 324, 356, 357), (321, 351, 383, 353), (339, 338, 370, 371), (326, 325, 357, 358), (340, 339, 371, 372), (327, 326, 358, 359), (341, 340, 372, 373), (328, 327, 359, 360), (342, 341, 373, 374), (329, 328, 360, 361), (343, 342, 374, 375), (330, 329, 361, 362), (344, 343, 375, 376), (331, 330, 362, 363), (415, 414, 446, 447), (367, 366, 398, 399), (354, 352, 384, 386), (381, 380, 412, 413), (368, 367, 399, 400), (355, 354, 386, 387), (382, 381, 413, 414), (369, 368, 400, 401), (356, 355, 387, 388), (383, 382, 414, 415), (370, 369, 401, 402), (357, 356, 388, 389), (353, 383, 415, 385), (371, 370, 402, 403), (358, 357, 389, 390), (372, 371, 403, 404), (359, 358, 390, 391), (373, 372, 404, 405), (360, 359, 391, 392), (374, 373, 405, 406), (361, 360, 392, 393), (375, 374, 406, 407), (362, 361, 393, 394), (376, 375, 407, 408), (363, 362, 394, 395), (377, 376, 408, 409), (364, 363, 395, 396), (378, 377, 409, 410), (365, 364, 396, 397), (379, 378, 410, 411), (366, 365, 397, 398), (352, 353, 385, 384), (416, 417, 447, 446, 445, 444, 443, 442, 441, 440, 439, 438, 437, 436, 435, 434, 433, 432, 431, 430, 429, 428, 427, 426, 425, 424, 423, 422, 421, 420, 419, 418), (402, 401, 433, 434), (389, 388, 420, 421), (385, 415, 447, 417), (403, 402, 434, 435), (390, 389, 421, 422), (404, 403, 435, 436), (391, 390, 422, 423), (405, 404, 436, 437), (392, 391, 423, 424), (406, 405, 437, 438), (393, 392, 424, 425), (407, 406, 438, 439), (394, 393, 425, 426), (408, 407, 439, 440), (395, 394, 426, 427), (409, 408, 440, 441), (396, 395, 427, 428), (410, 409, 441, 442), (397, 396, 428, 429), (411, 410, 442, 443), (398, 397, 429, 430), (384, 385, 417, 416), (412, 411, 443, 444), (399, 398, 430, 431), (386, 384, 416, 418), (413, 412, 444, 445), (400, 399, 431, 432), (387, 386, 418, 419), (414, 413, 445, 446), (401, 400, 432, 433), (388, 387, 419, 420)])
me_cylinder_001.polygons.foreach_set('use_smooth', [True] * 418)
_uv = me_cylinder_001.uv_layers.new(name='UVMap')
_uv.uv.foreach_set('vector', [1.0, 0.5, 1.0, 1.0, 0.9688, 1.0, 0.9688, 0.5, 0.9688, 0.5, 0.9688, 1.0, 0.9375, 1.0, 0.9375, 0.5, 0.9375, 0.5, 0.9375, 1.0, 0.9062, 1.0, 0.9062, 0.5, 0.9062, 0.5, 0.9062, 1.0, 0.875, 1.0, 0.875, 0.5, 0.875, 0.5, 0.875, 1.0, 0.8438, 1.0, 0.8438, 0.5, 0.8438, 0.5, 0.8438, 1.0, 0.8125, 1.0, 0.8125, 0.5, 0.8125, 0.5, 0.8125, 1.0, 0.7812, 1.0, 0.7812, 0.5, 0.7812, 0.5, 0.7812, 1.0, 0.75, 1.0, 0.75, 0.5, 0.75, 0.5, 0.75, 1.0, 0.7188, 1.0, 0.7188, 0.5, 0.7188, 0.5, 0.7188, 1.0, 0.6875, 1.0, 0.6875, 0.5, 0.6875, 0.5, 0.6875, 1.0, 0.6562, 1.0, 0.6562, 0.5, 0.6562, 0.5, 0.6562, 1.0, 0.625, 1.0, 0.625, 0.5, 0.625, 0.5, 0.625, 1.0, 0.5938, 1.0, 0.5938, 0.5, 0.5938, 0.5, 0.5938, 1.0, 0.5625, 1.0, 0.5625, 0.5, 0.5625, 0.5, 0.5625, 1.0, 0.5312, 1.0, 0.5312, 0.5, 0.5312, 0.5, 0.5312, 1.0, 0.5, 1.0, 0.5, 0.5, 0.5, 0.5, 0.5, 1.0, 0.4688, 1.0, 0.4688, 0.5, 0.4688, 0.5, 0.4688, 1.0, 0.4375, 1.0, 0.4375, 0.5, 0.4375, 0.5, 0.4375, 1.0, 0.4062, 1.0, 0.4062, 0.5, 0.4062, 0.5, 0.4062, 1.0, 0.375, 1.0, 0.375, 0.5, 0.375, 0.5, 0.375, 1.0, 0.3438, 1.0, 0.3438, 0.5, 0.3438, 0.5, 0.3438, 1.0, 0.3125, 1.0, 0.3125, 0.5, 0.3125, 0.5, 0.3125, 1.0, 0.2812, 1.0, 0.2812, 0.5, 0.2812, 0.5, 0.2812, 1.0, 0.25, 1.0, 0.25, 0.5, 0.25, 0.5, 0.25, 1.0, 0.2188, 1.0, 0.2188, 0.5, 0.2188, 0.5, 0.2188, 1.0, 0.1875, 1.0, 0.1875, 0.5, 0.1875, 0.5, 0.1875, 1.0, 0.1562, 1.0, 0.1562, 0.5, 0.1562, 0.5, 0.1562, 1.0, 0.125, 1.0, 0.125, 0.5, 0.125, 0.5, 0.125, 1.0, 0.09375, 1.0, 0.09375, 0.5, 0.09375, 0.5, 0.09375, 1.0, 0.0625, 1.0, 0.0625, 0.5, 0.3438, 1.0, 0.375, 1.0, 0.375, 1.0, 0.3438, 1.0, 0.0625, 0.5, 0.0625, 1.0, 0.03125, 1.0, 0.03125, 0.5, 0.03125, 0.5, 0.03125, 1.0, 0.0, 1.0, 0.0, 0.5, 0.75, 0.49, 0.7968, 0.4854, 0.8418, 0.4717, 0.8833, 0.4496, 0.9197, 0.4197, 0.9496, 0.3833, 0.9717, 0.3418, 0.9854, 0.2968, 0.99, 0.25, 0.9854, 0.2032, 0.9717, 0.1582, 0.9496, 0.1167, 0.9197, 0.08029, 0.8833, 0.05045, 0.8418, 0.02827, 0.7968, 0.01461, 0.75, 0.01, 0.7032, 0.01461, 0.6582, 0.02827, 0.6167, 0.05045, 0.5803, 0.08029, 0.5504, 0.1167, 0.5283, 0.1582, 0.5146, 0.2032, 0.51, 0.25, 0.5146, 0.2968, 0.5283, 0.3418, 0.5504, 0.3833, 0.5803, 0.4197, 0.6167, 0.4496, 0.6582, 0.4717, 0.7032, 0.4854, 0.9375, 1.0, 0.9688, 1.0, 0.9688, 1.0, 0.9375, 1.0, 0.0625, 1.0, 0.09375, 1.0, 0.09375, 1.0, 0.0625, 1.0, 0.75, 1.0, 0.7812, 1.0, 0.7812, 1.0, 0.75, 1.0, 0.4688, 1.0, 0.5, 1.0, 0.5, 1.0, 0.4688, 1.0, 0.1875, 1.0, 0.2188, 1.0, 0.2188, 1.0, 0.1875, 1.0, 0.875, 1.0, 0.9062, 1.0, 0.9062, 1.0, 0.875, 1.0, 0.5938, 1.0, 0.625, 1.0, 0.625, 1.0, 0.5938, 1.0, 0.3125, 1.0, 0.3438, 1.0, 0.3438, 1.0, 0.3125, 1.0, 0.03125, 1.0, 0.0625, 1.0, 0.0625, 1.0, 0.03125, 1.0, 0.7188, 1.0, 0.75, 1.0, 0.75, 1.0, 0.7188, 1.0, 0.4375, 1.0, 0.4688, 1.0, 0.4688, 1.0, 0.4375, 1.0, 0.1562, 1.0, 0.1875, 1.0, 0.1875, 1.0, 0.1562, 1.0, 0.8438, 1.0, 0.875, 1.0, 0.875, 1.0, 0.8438, 1.0, 0.5625, 1.0, 0.5938, 1.0, 0.5938, 1.0, 0.5625, 1.0, 0.2812, 1.0, 0.3125, 1.0, 0.3125, 1.0, 0.2812, 1.0, 0.9688, 1.0, 1.0, 1.0, 1.0, 1.0, 0.9688, 1.0, 0.0, 1.0, 0.03125, 1.0, 0.03125, 1.0, 0.0, 1.0, 0.6875, 1.0, 0.7188, 1.0, 0.7188, 1.0, 0.6875, 1.0, 0.4062, 1.0, 0.4375, 1.0, 0.4375, 1.0, 0.4062, 1.0, 0.125, 1.0, 0.1562, 1.0, 0.1562, 1.0, 0.125, 1.0, 0.8125, 1.0, 0.8438, 1.0, 0.8438, 1.0, 0.8125, 1.0, 0.5312, 1.0, 0.5625, 1.0, 0.5625, 1.0, 0.5312, 1.0, 0.25, 1.0, 0.2812, 1.0, 0.2812, 1.0, 0.25, 1.0, 0.9375, 1.0, 0.9688, 1.0, 0.9688, 1.0, 0.9375, 1.0, 0.6562, 1.0, 0.6875, 1.0, 0.6875, 1.0, 0.6562, 1.0, 0.375, 1.0, 0.4062, 1.0, 0.4062, 1.0, 0.375, 1.0, 0.09375, 1.0, 0.125, 1.0, 0.125, 1.0, 0.09375, 1.0, 0.7812, 1.0, 0.8125, 1.0, 0.8125, 1.0, 0.7812, 1.0, 0.5, 1.0, 0.5312, 1.0, 0.5312, 1.0, 0.5, 1.0, 0.2188, 1.0, 0.25, 1.0, 0.25, 1.0, 0.2188, 1.0, 0.9062, 1.0, 0.9375, 1.0, 0.9375, 1.0, 0.9062, 1.0, 0.625, 1.0, 0.6562, 1.0, 0.6562, 1.0, 0.625, 1.0, 0.625, 1.0, 0.6562, 1.0, 0.6562, 1.0, 0.625, 1.0, 0.09375, 1.0, 0.125, 1.0, 0.125, 1.0, 0.09375, 1.0, 0.5, 1.0, 0.5312, 1.0, 0.5312, 1.0, 0.5, 1.0, 0.9062, 1.0, 0.9375, 1.0, 0.9375, 1.0, 0.9062, 1.0, 0.0625, 1.0, 0.09375, 1.0, 0.09375, 1.0, 0.0625, 1.0, 0.4688, 1.0, 0.5, 1.0, 0.5, 1.0, 0.4688, 1.0, 0.875, 1.0, 0.9062, 1.0, 0.9062, 1.0, 0.875, 1.0, 0.03125, 1.0, 0.0625, 1.0, 0.0625, 1.0, 0.03125, 1.0, 0.4375, 1.0, 0.4688, 1.0, 0.4688, 1.0, 0.4375, 1.0, 0.8438, 1.0, 0.875, 1.0, 0.875, 1.0, 0.8438, 1.0, 0.0, 1.0, 0.03125, 1.0, 0.03125, 1.0, 0.0, 1.0, 0.4062, 1.0, 0.4375, 1.0, 0.4375, 1.0, 0.4062, 1.0, 0.8125, 1.0, 0.8438, 1.0, 0.8438, 1.0, 0.8125, 1.0, 0.375, 1.0, 0.4062, 1.0, 0.4062, 1.0, 0.375, 1.0, 0.7812, 1.0, 0.8125, 1.0, 0.8125, 1.0, 0.7812, 1.0, 0.3438, 1.0, 0.375, 1.0, 0.375, 1.0, 0.3438, 1.0, 0.75, 1.0, 0.7812, 1.0, 0.7812, 1.0, 0.75, 1.0, 0.3125, 1.0, 0.3438, 1.0, 0.3438, 1.0, 0.3125, 1.0, 0.7188, 1.0, 0.75, 1.0, 0.75, 1.0, 0.7188, 1.0, 0.2812, 1.0, 0.3125, 1.0, 0.3125, 1.0, 0.2812, 1.0, 0.6875, 1.0, 0.7188, 1.0, 0.7188, 1.0, 0.6875, 1.0, 0.25, 1.0, 0.2812, 1.0, 0.2812, 1.0, 0.25, 1.0, 0.6562, 1.0, 0.6875, 1.0, 0.6875, 1.0, 0.6562, 1.0, 0.2188, 1.0, 0.25, 1.0, 0.25, 1.0, 0.2188, 1.0, 0.625, 1.0, 0.6562, 1.0, 0.6562, 1.0, 0.625, 1.0, 0.1875, 1.0, 0.2188, 1.0, 0.2188, 1.0, 0.1875, 1.0, 0.5938, 1.0, 0.625, 1.0, 0.625, 1.0, 0.5938, 1.0, 0.1562, 1.0, 0.1875, 1.0, 0.1875, 1.0, 0.1562, 1.0, 0.5625, 1.0, 0.5938, 1.0, 0.5938, 1.0, 0.5625, 1.0, 0.9688, 1.0, 1.0, 1.0, 1.0, 1.0, 0.9688, 1.0, 0.125, 1.0, 0.1562, 1.0, 0.1562, 1.0, 0.125, 1.0, 0.5312, 1.0, 0.5625, 1.0, 0.5625, 1.0, 0.5312, 1.0, 0.5312, 1.0, 0.5625, 1.0, 0.5625, 1.0, 0.5312, 1.0, 0.1875, 1.0, 0.2188, 1.0, 0.2188, 1.0, 0.1875, 1.0, 0.5938, 1.0, 0.625, 1.0, 0.625, 1.0, 0.5938, 1.0, 0.1562, 1.0, 0.1875, 1.0, 0.1875, 1.0, 0.1562, 1.0, 0.5625, 1.0, 0.5938, 1.0, 0.5938, 1.0, 0.5625, 1.0, 0.9688, 1.0, 1.0, 1.0, 1.0, 1.0, 0.9688, 1.0, 0.125, 1.0, 0.1562, 1.0, 0.1562, 1.0, 0.125, 1.0, 0.5312, 1.0, 0.5625, 1.0, 0.5625, 1.0, 0.5312, 1.0, 0.9375, 1.0, 0.9688, 1.0, 0.9688, 1.0, 0.9375, 1.0, 0.09375, 1.0, 0.125, 1.0, 0.125, 1.0, 0.09375, 1.0, 0.5, 1.0, 0.5312, 1.0, 0.5312, 1.0, 0.5, 1.0, 0.9062, 1.0, 0.9375, 1.0, 0.9375, 1.0, 0.9062, 1.0, 0.0625, 1.0, 0.09375, 1.0, 0.09375, 1.0, 0.0625, 1.0, 0.4688, 1.0, 0.5, 1.0, 0.5, 1.0, 0.4688, 1.0, 0.875, 1.0, 0.9062, 1.0, 0.9062, 1.0, 0.875, 1.0, 0.03125, 1.0, 0.0625, 1.0, 0.0625, 1.0, 0.03125, 1.0, 0.4375, 1.0, 0.4688, 1.0, 0.4688, 1.0, 0.4375, 1.0, 0.8438, 1.0, 0.875, 1.0, 0.875, 1.0, 0.8438, 1.0, 0.0, 1.0, 0.03125, 1.0, 0.03125, 1.0, 0.0, 1.0, 0.4062, 1.0, 0.4375, 1.0, 0.4375, 1.0, 0.4062, 1.0, 0.8125, 1.0, 0.8438, 1.0, 0.8438, 1.0, 0.8125, 1.0, 0.375, 1.0, 0.4062, 1.0, 0.4062, 1.0, 0.375, 1.0, 0.7812, 1.0, 0.8125, 1.0, 0.8125, 1.0, 0.7812, 1.0, 0.3438, 1.0, 0.375, 1.0, 0.375, 1.0, 0.3438, 1.0, 0.75, 1.0, 0.7812, 1.0, 0.7812, 1.0, 0.75, 1.0, 0.3125, 1.0, 0.3438, 1.0, 0.3438, 1.0, 0.3125, 1.0, 0.7188, 1.0, 0.75, 1.0, 0.75, 1.0, 0.7188, 1.0, 0.2812, 1.0, 0.3125, 1.0, 0.3125, 1.0, 0.2812, 1.0, 0.6875, 1.0, 0.7188, 1.0, 0.7188, 1.0, 0.6875, 1.0, 0.25, 1.0, 0.2812, 1.0, 0.2812, 1.0, 0.25, 1.0, 0.6562, 1.0, 0.6875, 1.0, 0.6875, 1.0, 0.6562, 1.0, 0.2188, 1.0, 0.25, 1.0, 0.25, 1.0, 0.2188, 1.0, 0.4375, 1.0, 0.4688, 1.0, 0.4688, 1.0, 0.4375, 1.0, 0.9375, 1.0, 0.9688, 1.0, 0.9688, 1.0, 0.9375, 1.0, 0.09375, 1.0, 0.125, 1.0, 0.125, 1.0, 0.09375, 1.0, 0.5, 1.0, 0.5312, 1.0, 0.5312, 1.0, 0.5, 1.0, 0.9062, 1.0, 0.9375, 1.0, 0.9375, 1.0, 0.9062, 1.0, 0.0625, 1.0, 0.09375, 1.0, 0.09375, 1.0, 0.0625, 1.0, 0.4688, 1.0, 0.5, 1.0, 0.5, 1.0, 0.4688, 1.0, 0.875, 1.0, 0.9062, 1.0, 0.9062, 1.0, 0.875, 1.0, 0.03125, 1.0, 0.0625, 1.0, 0.0625, 1.0, 0.03125, 1.0, 0.4375, 1.0, 0.4688, 1.0, 0.4688, 1.0, 0.4375, 1.0, 0.8438, 1.0, 0.875, 1.0, 0.875, 1.0, 0.8438, 1.0, 0.0, 1.0, 0.03125, 1.0, 0.03125, 1.0, 0.0, 1.0, 0.4062, 1.0, 0.4375, 1.0, 0.4375, 1.0, 0.4062, 1.0, 0.8125, 1.0, 0.8438, 1.0, 0.8438, 1.0, 0.8125, 1.0, 0.375, 1.0, 0.4062, 1.0, 0.4062, 1.0, 0.375, 1.0, 0.7812, 1.0, 0.8125, 1.0, 0.8125, 1.0, 0.7812, 1.0, 0.3438, 1.0, 0.375, 1.0, 0.375, 1.0, 0.3438, 1.0, 0.75, 1.0, 0.7812, 1.0, 0.7812, 1.0, 0.75, 1.0, 0.3125, 1.0, 0.3438, 1.0, 0.3438, 1.0, 0.3125, 1.0, 0.7188, 1.0, 0.75, 1.0, 0.75, 1.0, 0.7188, 1.0, 0.2812, 1.0, 0.3125, 1.0, 0.3125, 1.0, 0.2812, 1.0, 0.6875, 1.0, 0.7188, 1.0, 0.7188, 1.0, 0.6875, 1.0, 0.25, 1.0, 0.2812, 1.0, 0.2812, 1.0, 0.25, 1.0, 0.6562, 1.0, 0.6875, 1.0, 0.6875, 1.0, 0.6562, 1.0, 0.2188, 1.0, 0.25, 1.0, 0.25, 1.0, 0.2188, 1.0, 0.625, 1.0, 0.6562, 1.0, 0.6562, 1.0, 0.625, 1.0, 0.1875, 1.0, 0.2188, 1.0, 0.2188, 1.0, 0.1875, 1.0, 0.5938, 1.0, 0.625, 1.0, 0.625, 1.0, 0.5938, 1.0, 0.1562, 1.0, 0.1875, 1.0, 0.1875, 1.0, 0.1562, 1.0, 0.5625, 1.0, 0.5938, 1.0, 0.5938, 1.0, 0.5625, 1.0, 0.9688, 1.0, 1.0, 1.0, 1.0, 1.0, 0.9688, 1.0, 0.125, 1.0, 0.1562, 1.0, 0.1562, 1.0, 0.125, 1.0, 0.3438, 1.0, 0.375, 1.0, 0.375, 1.0, 0.3438, 1.0, 0.8438, 1.0, 0.875, 1.0, 0.875, 1.0, 0.8438, 1.0, 0.0, 1.0, 0.03125, 1.0, 0.03125, 1.0, 0.0, 1.0, 0.4062, 1.0, 0.4375, 1.0, 0.4375, 1.0, 0.4062, 1.0, 0.8125, 1.0, 0.8438, 1.0, 0.8438, 1.0, 0.8125, 1.0, 0.375, 1.0, 0.4062, 1.0, 0.4062, 1.0, 0.375, 1.0, 0.7812, 1.0, 0.8125, 1.0, 0.8125, 1.0, 0.7812, 1.0, 0.3438, 1.0, 0.375, 1.0, 0.375, 1.0, 0.3438, 1.0, 0.75, 1.0, 0.7812, 1.0, 0.7812, 1.0, 0.75, 1.0, 0.3125, 1.0, 0.3438, 1.0, 0.3438, 1.0, 0.3125, 1.0, 0.7188, 1.0, 0.75, 1.0, 0.75, 1.0, 0.7188, 1.0, 0.2812, 1.0, 0.3125, 1.0, 0.3125, 1.0, 0.2812, 1.0, 0.6875, 1.0, 0.7188, 1.0, 0.7188, 1.0, 0.6875, 1.0, 0.25, 1.0, 0.2812, 1.0, 0.2812, 1.0, 0.25, 1.0, 0.6562, 1.0, 0.6875, 1.0, 0.6875, 1.0, 0.6562, 1.0, 0.2188, 1.0, 0.25, 1.0, 0.25, 1.0, 0.2188, 1.0, 0.625, 1.0, 0.6562, 1.0, 0.6562, 1.0, 0.625, 1.0, 0.1875, 1.0, 0.2188, 1.0, 0.2188, 1.0, 0.1875, 1.0, 0.5938, 1.0, 0.625, 1.0, 0.625, 1.0, 0.5938, 1.0, 0.1562, 1.0, 0.1875, 1.0, 0.1875, 1.0, 0.1562, 1.0, 0.5625, 1.0, 0.5938, 1.0, 0.5938, 1.0, 0.5625, 1.0, 0.9688, 1.0, 1.0, 1.0, 1.0, 1.0, 0.9688, 1.0, 0.125, 1.0, 0.1562, 1.0, 0.1562, 1.0, 0.125, 1.0, 0.5312, 1.0, 0.5625, 1.0, 0.5625, 1.0, 0.5312, 1.0, 0.9375, 1.0, 0.9688, 1.0, 0.9688, 1.0, 0.9375, 1.0, 0.09375, 1.0, 0.125, 1.0, 0.125, 1.0, 0.09375, 1.0, 0.5, 1.0, 0.5312, 1.0, 0.5312, 1.0, 0.5, 1.0, 0.9062, 1.0, 0.9375, 1.0, 0.9375, 1.0, 0.9062, 1.0, 0.0625, 1.0, 0.09375, 1.0, 0.09375, 1.0, 0.0625, 1.0, 0.4688, 1.0, 0.5, 1.0, 0.5, 1.0, 0.4688, 1.0, 0.875, 1.0, 0.9062, 1.0, 0.9062, 1.0, 0.875, 1.0, 0.03125, 1.0, 0.0625, 1.0, 0.0625, 1.0, 0.03125, 1.0, 0.2188, 1.0, 0.25, 1.0, 0.25, 1.0, 0.2188, 1.0, 0.75, 1.0, 0.7812, 1.0, 0.7812, 1.0, 0.75, 1.0, 0.3125, 1.0, 0.3438, 1.0, 0.3438, 1.0, 0.3125, 1.0, 0.7188, 1.0, 0.75, 1.0, 0.75, 1.0, 0.7188, 1.0, 0.2812, 1.0, 0.3125, 1.0, 0.3125, 1.0, 0.2812, 1.0, 0.6875, 1.0, 0.7188, 1.0, 0.7188, 1.0, 0.6875, 1.0, 0.25, 1.0, 0.2812, 1.0, 0.2812, 1.0, 0.25, 1.0, 0.6562, 1.0, 0.6875, 1.0, 0.6875, 1.0, 0.6562, 1.0, 0.2188, 1.0, 0.25, 1.0, 0.25, 1.0, 0.2188, 1.0, 0.625, 1.0, 0.6562, 1.0, 0.6562, 1.0, 0.625, 1.0, 0.1875, 1.0, 0.2188, 1.0, 0.2188, 1.0, 0.1875, 1.0, 0.5938, 1.0, 0.625, 1.0, 0.625, 1.0, 0.5938, 1.0, 0.1562, 1.0, 0.1875, 1.0, 0.1875, 1.0, 0.1562, 1.0, 0.5625, 1.0, 0.5938, 1.0, 0.5938, 1.0, 0.5625, 1.0, 0.9688, 1.0, 1.0, 1.0, 1.0, 1.0, 0.9688, 1.0, 0.125, 1.0, 0.1562, 1.0, 0.1562, 1.0, 0.125, 1.0, 0.5312, 1.0, 0.5625, 1.0, 0.5625, 1.0, 0.5312, 1.0, 0.9375, 1.0, 0.9688, 1.0, 0.9688, 1.0, 0.9375, 1.0, 0.09375, 1.0, 0.125, 1.0, 0.125, 1.0, 0.09375, 1.0, 0.5, 1.0, 0.5312, 1.0, 0.5312, 1.0, 0.5, 1.0, 0.9062, 1.0, 0.9375, 1.0, 0.9375, 1.0, 0.9062, 1.0, 0.0625, 1.0, 0.09375, 1.0, 0.09375, 1.0, 0.0625, 1.0, 0.4688, 1.0, 0.5, 1.0, 0.5, 1.0, 0.4688, 1.0, 0.875, 1.0, 0.9062, 1.0, 0.9062, 1.0, 0.875, 1.0, 0.03125, 1.0, 0.0625, 1.0, 0.0625, 1.0, 0.03125, 1.0, 0.4375, 1.0, 0.4688, 1.0, 0.4688, 1.0, 0.4375, 1.0, 0.8438, 1.0, 0.875, 1.0, 0.875, 1.0, 0.8438, 1.0, 0.0, 1.0, 0.03125, 1.0, 0.03125, 1.0, 0.0, 1.0, 0.4062, 1.0, 0.4375, 1.0, 0.4375, 1.0, 0.4062, 1.0, 0.8125, 1.0, 0.8438, 1.0, 0.8438, 1.0, 0.8125, 1.0, 0.375, 1.0, 0.4062, 1.0, 0.4062, 1.0, 0.375, 1.0, 0.7812, 1.0, 0.8125, 1.0, 0.8125, 1.0, 0.7812, 1.0, 0.9688, 1.0, 1.0, 1.0, 1.0, 1.0, 0.9688, 1.0, 0.625, 1.0, 0.6562, 1.0, 0.6562, 1.0, 0.625, 1.0, 0.1875, 1.0, 0.2188, 1.0, 0.2188, 1.0, 0.1875, 1.0, 0.5938, 1.0, 0.625, 1.0, 0.625, 1.0, 0.5938, 1.0, 0.1562, 1.0, 0.1875, 1.0, 0.1875, 1.0, 0.1562, 1.0, 0.5625, 1.0, 0.5938, 1.0, 0.5938, 1.0, 0.5625, 1.0, 0.9688, 1.0, 1.0, 1.0, 1.0, 1.0, 0.9688, 1.0, 0.125, 1.0, 0.1562, 1.0, 0.1562, 1.0, 0.125, 1.0, 0.5312, 1.0, 0.5625, 1.0, 0.5625, 1.0, 0.5312, 1.0, 0.9375, 1.0, 0.9688, 1.0, 0.9688, 1.0, 0.9375, 1.0, 0.09375, 1.0, 0.125, 1.0, 0.125, 1.0, 0.09375, 1.0, 0.5, 1.0, 0.5312, 1.0, 0.5312, 1.0, 0.5, 1.0, 0.9062, 1.0, 0.9375, 1.0, 0.9375, 1.0, 0.9062, 1.0, 0.0625, 1.0, 0.09375, 1.0, 0.09375, 1.0, 0.0625, 1.0, 0.4688, 1.0, 0.5, 1.0, 0.5, 1.0, 0.4688, 1.0, 0.875, 1.0, 0.9062, 1.0, 0.9062, 1.0, 0.875, 1.0, 0.03125, 1.0, 0.0625, 1.0, 0.0625, 1.0, 0.03125, 1.0, 0.4375, 1.0, 0.4688, 1.0, 0.4688, 1.0, 0.4375, 1.0, 0.8438, 1.0, 0.875, 1.0, 0.875, 1.0, 0.8438, 1.0, 0.0, 1.0, 0.03125, 1.0, 0.03125, 1.0, 0.0, 1.0, 0.4062, 1.0, 0.4375, 1.0, 0.4375, 1.0, 0.4062, 1.0, 0.8125, 1.0, 0.8438, 1.0, 0.8438, 1.0, 0.8125, 1.0, 0.375, 1.0, 0.4062, 1.0, 0.4062, 1.0, 0.375, 1.0, 0.7812, 1.0, 0.8125, 1.0, 0.8125, 1.0, 0.7812, 1.0, 0.3438, 1.0, 0.375, 1.0, 0.375, 1.0, 0.3438, 1.0, 0.75, 1.0, 0.7812, 1.0, 0.7812, 1.0, 0.75, 1.0, 0.3125, 1.0, 0.3438, 1.0, 0.3438, 1.0, 0.3125, 1.0, 0.7188, 1.0, 0.75, 1.0, 0.75, 1.0, 0.7188, 1.0, 0.2812, 1.0, 0.3125, 1.0, 0.3125, 1.0, 0.2812, 1.0, 0.6875, 1.0, 0.7188, 1.0, 0.7188, 1.0, 0.6875, 1.0, 0.25, 1.0, 0.2812, 1.0, 0.2812, 1.0, 0.25, 1.0, 0.6562, 1.0, 0.6875, 1.0, 0.6875, 1.0, 0.6562, 1.0, 0.875, 1.0, 0.9062, 1.0, 0.9062, 1.0, 0.875, 1.0, 0.125, 1.0, 0.1562, 1.0, 0.1562, 1.0, 0.125, 1.0, 0.5312, 1.0, 0.5625, 1.0, 0.5625, 1.0, 0.5312, 1.0, 0.9375, 1.0, 0.9688, 1.0, 0.9688, 1.0, 0.9375, 1.0, 0.09375, 1.0, 0.125, 1.0, 0.125, 1.0, 0.09375, 1.0, 0.5, 1.0, 0.5312, 1.0, 0.5312, 1.0, 0.5, 1.0, 0.9062, 1.0, 0.9375, 1.0, 0.9375, 1.0, 0.9062, 1.0, 0.0625, 1.0, 0.09375, 1.0, 0.09375, 1.0, 0.0625, 1.0, 0.4688, 1.0, 0.5, 1.0, 0.5, 1.0, 0.4688, 1.0, 0.875, 1.0, 0.9062, 1.0, 0.9062, 1.0, 0.875, 1.0, 0.03125, 1.0, 0.0625, 1.0, 0.0625, 1.0, 0.03125, 1.0, 0.4375, 1.0, 0.4688, 1.0, 0.4688, 1.0, 0.4375, 1.0, 0.8438, 1.0, 0.875, 1.0, 0.875, 1.0, 0.8438, 1.0, 0.0, 1.0, 0.03125, 1.0, 0.03125, 1.0, 0.0, 1.0, 0.4062, 1.0, 0.4375, 1.0, 0.4375, 1.0, 0.4062, 1.0, 0.8125, 1.0, 0.8438, 1.0, 0.8438, 1.0, 0.8125, 1.0, 0.375, 1.0, 0.4062, 1.0, 0.4062, 1.0, 0.375, 1.0, 0.7812, 1.0, 0.8125, 1.0, 0.8125, 1.0, 0.7812, 1.0, 0.3438, 1.0, 0.375, 1.0, 0.375, 1.0, 0.3438, 1.0, 0.75, 1.0, 0.7812, 1.0, 0.7812, 1.0, 0.75, 1.0, 0.3125, 1.0, 0.3438, 1.0, 0.3438, 1.0, 0.3125, 1.0, 0.7188, 1.0, 0.75, 1.0, 0.75, 1.0, 0.7188, 1.0, 0.2812, 1.0, 0.3125, 1.0, 0.3125, 1.0, 0.2812, 1.0, 0.6875, 1.0, 0.7188, 1.0, 0.7188, 1.0, 0.6875, 1.0, 0.25, 1.0, 0.2812, 1.0, 0.2812, 1.0, 0.25, 1.0, 0.6562, 1.0, 0.6875, 1.0, 0.6875, 1.0, 0.6562, 1.0, 0.2188, 1.0, 0.25, 1.0, 0.25, 1.0, 0.2188, 1.0, 0.625, 1.0, 0.6562, 1.0, 0.6562, 1.0, 0.625, 1.0, 0.1875, 1.0, 0.2188, 1.0, 0.2188, 1.0, 0.1875, 1.0, 0.5938, 1.0, 0.625, 1.0, 0.625, 1.0, 0.5938, 1.0, 0.1562, 1.0, 0.1875, 1.0, 0.1875, 1.0, 0.1562, 1.0, 0.5625, 1.0, 0.5938, 1.0, 0.5938, 1.0, 0.5625, 1.0, 0.2188, 1.0, 0.25, 1.0, 0.25, 1.0, 0.2188, 1.0, 0.03125, 1.0, 0.0625, 1.0, 0.0625, 1.0, 0.03125, 1.0, 0.4375, 1.0, 0.4688, 1.0, 0.4688, 1.0, 0.4375, 1.0, 0.8438, 1.0, 0.875, 1.0, 0.875, 1.0, 0.8438, 1.0, 0.0, 1.0, 0.03125, 1.0, 0.03125, 1.0, 0.0, 1.0, 0.4062, 1.0, 0.4375, 1.0, 0.4375, 1.0, 0.4062, 1.0, 0.8125, 1.0, 0.8438, 1.0, 0.8438, 1.0, 0.8125, 1.0, 0.375, 1.0, 0.4062, 1.0, 0.4062, 1.0, 0.375, 1.0, 0.7812, 1.0, 0.8125, 1.0, 0.8125, 1.0, 0.7812, 1.0, 0.3438, 1.0, 0.375, 1.0, 0.375, 1.0, 0.3438, 1.0, 0.75, 1.0, 0.7812, 1.0, 0.7812, 1.0, 0.75, 1.0, 0.3125, 1.0, 0.3438, 1.0, 0.3438, 1.0, 0.3125, 1.0, 0.7188, 1.0, 0.75, 1.0, 0.75, 1.0, 0.7188, 1.0, 0.2812, 1.0, 0.3125, 1.0, 0.3125, 1.0, 0.2812, 1.0, 0.6875, 1.0, 0.7188, 1.0, 0.7188, 1.0, 0.6875, 1.0, 0.25, 1.0, 0.2812, 1.0, 0.2812, 1.0, 0.25, 1.0, 0.6562, 1.0, 0.6875, 1.0, 0.6875, 1.0, 0.6562, 1.0, 0.2188, 1.0, 0.25, 1.0, 0.25, 1.0, 0.2188, 1.0, 0.625, 1.0, 0.6562, 1.0, 0.6562, 1.0, 0.625, 1.0, 0.1875, 1.0, 0.2188, 1.0, 0.2188, 1.0, 0.1875, 1.0, 0.5938, 1.0, 0.625, 1.0, 0.625, 1.0, 0.5938, 1.0, 0.1562, 1.0, 0.1875, 1.0, 0.1875, 1.0, 0.1562, 1.0, 0.5625, 1.0, 0.5938, 1.0, 0.5938, 1.0, 0.5625, 1.0, 0.9688, 1.0, 1.0, 1.0, 1.0, 1.0, 0.9688, 1.0, 0.125, 1.0, 0.1562, 1.0, 0.1562, 1.0, 0.125, 1.0, 0.5312, 1.0, 0.5625, 1.0, 0.5625, 1.0, 0.5312, 1.0, 0.9375, 1.0, 0.9688, 1.0, 0.9688, 1.0, 0.9375, 1.0, 0.09375, 1.0, 0.125, 1.0, 0.125, 1.0, 0.09375, 1.0, 0.5, 1.0, 0.5312, 1.0, 0.5312, 1.0, 0.5, 1.0, 0.9062, 1.0, 0.9375, 1.0, 0.9375, 1.0, 0.9062, 1.0, 0.0625, 1.0, 0.09375, 1.0, 0.09375, 1.0, 0.0625, 1.0, 0.4688, 1.0, 0.5, 1.0, 0.5, 1.0, 0.4688, 1.0, 0.125, 1.0, 0.1562, 1.0, 0.1562, 1.0, 0.125, 1.0, 0.625, 1.0, 0.6562, 1.0, 0.6562, 1.0, 0.625, 1.0, 0.1875, 1.0, 0.2188, 1.0, 0.2188, 1.0, 0.1875, 1.0, 0.5938, 1.0, 0.625, 1.0, 0.625, 1.0, 0.5938, 1.0, 0.1562, 1.0, 0.1875, 1.0, 0.1875, 1.0, 0.1562, 1.0, 0.5625, 1.0, 0.5938, 1.0, 0.5938, 1.0, 0.5625, 1.0, 0.9688, 1.0, 1.0, 1.0, 1.0, 1.0, 0.9688, 1.0, 0.125, 1.0, 0.1562, 1.0, 0.1562, 1.0, 0.125, 1.0, 0.5312, 1.0, 0.5625, 1.0, 0.5625, 1.0, 0.5312, 1.0, 0.9375, 1.0, 0.9688, 1.0, 0.9688, 1.0, 0.9375, 1.0, 0.09375, 1.0, 0.125, 1.0, 0.125, 1.0, 0.09375, 1.0, 0.5, 1.0, 0.5312, 1.0, 0.5312, 1.0, 0.5, 1.0, 0.9062, 1.0, 0.9375, 1.0, 0.9375, 1.0, 0.9062, 1.0, 0.0625, 1.0, 0.09375, 1.0, 0.09375, 1.0, 0.0625, 1.0, 0.4688, 1.0, 0.5, 1.0, 0.5, 1.0, 0.4688, 1.0, 0.875, 1.0, 0.9062, 1.0, 0.9062, 1.0, 0.875, 1.0, 0.03125, 1.0, 0.0625, 1.0, 0.0625, 1.0, 0.03125, 1.0, 0.4375, 1.0, 0.4688, 1.0, 0.4688, 1.0, 0.4375, 1.0, 0.8438, 1.0, 0.875, 1.0, 0.875, 1.0, 0.8438, 1.0, 0.0, 1.0, 0.03125, 1.0, 0.03125, 1.0, 0.0, 1.0, 0.4062, 1.0, 0.4375, 1.0, 0.4375, 1.0, 0.4062, 1.0, 0.8125, 1.0, 0.8438, 1.0, 0.8438, 1.0, 0.8125, 1.0, 0.375, 1.0, 0.4062, 1.0, 0.4062, 1.0, 0.375, 1.0, 0.7812, 1.0, 0.8125, 1.0, 0.8125, 1.0, 0.7812, 1.0, 0.3438, 1.0, 0.375, 1.0, 0.375, 1.0, 0.3438, 1.0, 0.75, 1.0, 0.7812, 1.0, 0.7812, 1.0, 0.75, 1.0, 0.3125, 1.0, 0.3438, 1.0, 0.3438, 1.0, 0.3125, 1.0, 0.7188, 1.0, 0.75, 1.0, 0.75, 1.0, 0.7188, 1.0, 0.2812, 1.0, 0.3125, 1.0, 0.3125, 1.0, 0.2812, 1.0, 0.6875, 1.0, 0.7188, 1.0, 0.7188, 1.0, 0.6875, 1.0, 0.25, 1.0, 0.2812, 1.0, 0.2812, 1.0, 0.25, 1.0, 0.6562, 1.0, 0.6875, 1.0, 0.6875, 1.0, 0.6562, 1.0, 0.03125, 1.0, 0.0625, 1.0, 0.0625, 1.0, 0.03125, 1.0, 0.5312, 1.0, 0.5625, 1.0, 0.5625, 1.0, 0.5312, 1.0, 0.9375, 1.0, 0.9688, 1.0, 0.9688, 1.0, 0.9375, 1.0, 0.09375, 1.0, 0.125, 1.0, 0.125, 1.0, 0.09375, 1.0, 0.5, 1.0, 0.5312, 1.0, 0.5312, 1.0, 0.5, 1.0, 0.9062, 1.0, 0.9375, 1.0, 0.9375, 1.0, 0.9062, 1.0, 0.0625, 1.0, 0.09375, 1.0, 0.09375, 1.0, 0.0625, 1.0, 0.4688, 1.0, 0.5, 1.0, 0.5, 1.0, 0.4688, 1.0, 0.875, 1.0, 0.9062, 1.0, 0.9062, 1.0, 0.875, 1.0, 0.03125, 1.0, 0.0625, 1.0, 0.0625, 1.0, 0.03125, 1.0, 0.4375, 1.0, 0.4688, 1.0, 0.4688, 1.0, 0.4375, 1.0, 0.8438, 1.0, 0.875, 1.0, 0.875, 1.0, 0.8438, 1.0, 0.0, 1.0, 0.03125, 1.0, 0.03125, 1.0, 0.0, 1.0, 0.4062, 1.0, 0.4375, 1.0, 0.4375, 1.0, 0.4062, 1.0, 0.8125, 1.0, 0.8438, 1.0, 0.8438, 1.0, 0.8125, 1.0, 0.375, 1.0, 0.4062, 1.0, 0.4062, 1.0, 0.375, 1.0, 0.7812, 1.0, 0.8125, 1.0, 0.8125, 1.0, 0.7812, 1.0, 0.3438, 1.0, 0.375, 1.0, 0.375, 1.0, 0.3438, 1.0, 0.75, 1.0, 0.7812, 1.0, 0.7812, 1.0, 0.75, 1.0, 0.3125, 1.0, 0.3438, 1.0, 0.3438, 1.0, 0.3125, 1.0, 0.7188, 1.0, 0.75, 1.0, 0.75, 1.0, 0.7188, 1.0, 0.2812, 1.0, 0.3125, 1.0, 0.3125, 1.0, 0.2812, 1.0, 0.6875, 1.0, 0.7188, 1.0, 0.7188, 1.0, 0.6875, 1.0, 0.25, 1.0, 0.2812, 1.0, 0.2812, 1.0, 0.25, 1.0, 0.6562, 1.0, 0.6875, 1.0, 0.6875, 1.0, 0.6562, 1.0, 0.2188, 1.0, 0.25, 1.0, 0.25, 1.0, 0.2188, 1.0, 0.625, 1.0, 0.6562, 1.0, 0.6562, 1.0, 0.625, 1.0, 0.1875, 1.0, 0.2188, 1.0, 0.2188, 1.0, 0.1875, 1.0, 0.5938, 1.0, 0.625, 1.0, 0.625, 1.0, 0.5938, 1.0, 0.1562, 1.0, 0.1875, 1.0, 0.1875, 1.0, 0.1562, 1.0, 0.5625, 1.0, 0.5938, 1.0, 0.5938, 1.0, 0.5625, 1.0, 0.9688, 1.0, 1.0, 1.0, 1.0, 1.0, 0.9688, 1.0, 0.2968, 0.4854, 0.25, 0.49, 0.2032, 0.4854, 0.1582, 0.4717, 0.1167, 0.4496, 0.08029, 0.4197, 0.05045, 0.3833, 0.02827, 0.3418, 0.01461, 0.2968, 0.01, 0.25, 0.01461, 0.2032, 0.02827, 0.1582, 0.05045, 0.1167, 0.08029, 0.08029, 0.1167, 0.05045, 0.1582, 0.02827, 0.2032, 0.01461, 0.25, 0.01, 0.2968, 0.01461, 0.3418, 0.02827, 0.3833, 0.05045, 0.4197, 0.08029, 0.4496, 0.1167, 0.4717, 0.1582, 0.4854, 0.2032, 0.49, 0.25, 0.4854, 0.2968, 0.4717, 0.3418, 0.4496, 0.3833, 0.4197, 0.4197, 0.3833, 0.4496, 0.3418, 0.4717, 0.4375, 1.0, 0.4688, 1.0, 0.4688, 1.0, 0.4375, 1.0, 0.8438, 1.0, 0.875, 1.0, 0.875, 1.0, 0.8438, 1.0, 0.0, 1.0, 0.03125, 1.0, 0.03125, 1.0, 0.0, 1.0, 0.4062, 1.0, 0.4375, 1.0, 0.4375, 1.0, 0.4062, 1.0, 0.8125, 1.0, 0.8438, 1.0, 0.8438, 1.0, 0.8125, 1.0, 0.375, 1.0, 0.4062, 1.0, 0.4062, 1.0, 0.375, 1.0, 0.7812, 1.0, 0.8125, 1.0, 0.8125, 1.0, 0.7812, 1.0, 0.3438, 1.0, 0.375, 1.0, 0.375, 1.0, 0.3438, 1.0, 0.75, 1.0, 0.7812, 1.0, 0.7812, 1.0, 0.75, 1.0, 0.3125, 1.0, 0.3438, 1.0, 0.3438, 1.0, 0.3125, 1.0, 0.7188, 1.0, 0.75, 1.0, 0.75, 1.0, 0.7188, 1.0, 0.2812, 1.0, 0.3125, 1.0, 0.3125, 1.0, 0.2812, 1.0, 0.6875, 1.0, 0.7188, 1.0, 0.7188, 1.0, 0.6875, 1.0, 0.25, 1.0, 0.2812, 1.0, 0.2812, 1.0, 0.25, 1.0, 0.6562, 1.0, 0.6875, 1.0, 0.6875, 1.0, 0.6562, 1.0, 0.2188, 1.0, 0.25, 1.0, 0.25, 1.0, 0.2188, 1.0, 0.625, 1.0, 0.6562, 1.0, 0.6562, 1.0, 0.625, 1.0, 0.1875, 1.0, 0.2188, 1.0, 0.2188, 1.0, 0.1875, 1.0, 0.5938, 1.0, 0.625, 1.0, 0.625, 1.0, 0.5938, 1.0, 0.1562, 1.0, 0.1875, 1.0, 0.1875, 1.0, 0.1562, 1.0, 0.5625, 1.0, 0.5938, 1.0, 0.5938, 1.0, 0.5625, 1.0, 0.9688, 1.0, 1.0, 1.0, 1.0, 1.0, 0.9688, 1.0, 0.125, 1.0, 0.1562, 1.0, 0.1562, 1.0, 0.125, 1.0, 0.5312, 1.0, 0.5625, 1.0, 0.5625, 1.0, 0.5312, 1.0, 0.9375, 1.0, 0.9688, 1.0, 0.9688, 1.0, 0.9375, 1.0, 0.09375, 1.0, 0.125, 1.0, 0.125, 1.0, 0.09375, 1.0, 0.5, 1.0, 0.5312, 1.0, 0.5312, 1.0, 0.5, 1.0, 0.9062, 1.0, 0.9375, 1.0, 0.9375, 1.0, 0.9062, 1.0, 0.0625, 1.0, 0.09375, 1.0, 0.09375, 1.0, 0.0625, 1.0, 0.4688, 1.0, 0.5, 1.0, 0.5, 1.0, 0.4688, 1.0, 0.875, 1.0, 0.9062, 1.0, 0.9062, 1.0, 0.875, 1.0])
me_cylinder_001.update()
me_cylinder_002 = bpy.data.meshes.new('Cylinder.002')
me_cylinder_002.from_pydata([(0.0, 1.0, -1.0), (0.0, 1.0, 1.0), (0.1951, 0.9808, -1.0), (0.1951, 0.9808, 1.0), (0.3827, 0.9239, -1.0), (0.3827, 0.9239, 1.0), (0.5556, 0.8315, -1.0), (0.5556, 0.8315, 1.0), (0.7071, 0.7071, -1.0), (0.7071, 0.7071, 1.0), (0.8315, 0.5556, -1.0), (0.8315, 0.5556, 1.0), (0.9239, 0.3827, -1.0), (0.9239, 0.3827, 1.0), (0.9808, 0.1951, -1.0), (0.9808, 0.1951, 1.0), (1.0, 0.0, -1.0), (1.0, 0.0, 1.0), (0.9808, -0.1951, -1.0), (0.9808, -0.1951, 1.0), (0.9239, -0.3827, -1.0), (0.9239, -0.3827, 1.0), (0.8315, -0.5556, -1.0), (0.8315, -0.5556, 1.0), (0.7071, -0.7071, -1.0), (0.7071, -0.7071, 1.0), (0.5556, -0.8315, -1.0), (0.5556, -0.8315, 1.0), (0.3827, -0.9239, -1.0), (0.3827, -0.9239, 1.0), (0.1951, -0.9808, -1.0), (0.1951, -0.9808, 1.0), (0.0, -1.0, -1.0), (0.0, -1.0, 1.0), (-0.1951, -0.9808, -1.0), (-0.1951, -0.9808, 1.0), (-0.3827, -0.9239, -1.0), (-0.3827, -0.9239, 1.0), (-0.5556, -0.8315, -1.0), (-0.5556, -0.8315, 1.0), (-0.7071, -0.7071, -1.0), (-0.7071, -0.7071, 1.0), (-0.8315, -0.5556, -1.0), (-0.8315, -0.5556, 1.0), (-0.9239, -0.3827, -1.0), (-0.9239, -0.3827, 1.0), (-0.9808, -0.1951, -1.0), (-0.9808, -0.1951, 1.0), (-1.0, 0.0, -1.0), (-1.0, 0.0, 1.0), (-0.9808, 0.1951, -1.0), (-0.9808, 0.1951, 1.0), (-0.9239, 0.3827, -1.0), (-0.9239, 0.3827, 1.0), (-0.8315, 0.5556, -1.0), (-0.8315, 0.5556, 1.0), (-0.7071, 0.7071, -1.0), (-0.7071, 0.7071, 1.0), (-0.5556, 0.8315, -1.0), (-0.5556, 0.8315, 1.0), (-0.3827, 0.9239, -1.0), (-0.3827, 0.9239, 1.0), (-0.1951, 0.9808, -1.0), (-0.1951, 0.9808, 1.0), (0.1753, 0.8812, 1.0), (8.123e-10, 0.8984, 1.0), (0.3438, 0.8301, 1.0), (0.4992, 0.747, 1.0), (0.6353, 0.6353, 1.0), (0.747, 0.4992, 1.0), (0.8301, 0.3438, 1.0), (0.8812, 0.1753, 1.0), (0.8984, 0.0, 1.0), (0.8812, -0.1753, 1.0), (0.8301, -0.3438, 1.0), (0.747, -0.4992, 1.0), (0.6353, -0.6353, 1.0), (0.4992, -0.747, 1.0), (0.3438, -0.8301, 1.0), (0.1753, -0.8812, 1.0), (8.123e-10, -0.8984, 1.0), (-0.1753, -0.8812, 1.0), (-0.3438, -0.8301, 1.0), (-0.4992, -0.747, 1.0), (-0.6353, -0.6353, 1.0), (-0.747, -0.4992, 1.0), (-0.8301, -0.3438, 1.0), (-0.8812, -0.1753, 1.0), (-0.8984, 0.0, 1.0), (-0.8812, 0.1753, 1.0), (-0.8301, 0.3438, 1.0), (-0.747, 0.4992, 1.0), (-0.6353, 0.6353, 1.0), (-0.4992, 0.747, 1.0), (-0.3438, 0.8301, 1.0), (-0.1753, 0.8812, 1.0), (0.1753, 0.8812, 2.767), (-9.617e-09, 0.8984, 2.767), (0.3438, 0.8301, 2.767), (0.4992, 0.747, 2.767), (0.6353, 0.6353, 2.767), (0.747, 0.4992, 2.767), (0.8301, 0.3438, 2.767), (0.8812, 0.1753, 2.767), (0.8984, 0.0, 2.767), (0.8812, -0.1753, 2.767), (0.8301, -0.3438, 2.767), (0.747, -0.4992, 2.767), (0.6353, -0.6353, 2.767), (0.4992, -0.747, 2.767), (0.3438, -0.8301, 2.767), (0.1753, -0.8812, 2.767), (-9.617e-09, -0.8984, 2.767), (-0.1753, -0.8812, 2.767), (-0.3438, -0.8301, 2.767), (-0.4992, -0.747, 2.767), (-0.6353, -0.6353, 2.767), (-0.747, -0.4992, 2.767), (-0.8301, -0.3438, 2.767), (-0.8812, -0.1753, 2.767), (-0.8984, 0.0, 2.767), (-0.8812, 0.1753, 2.767), (-0.8301, 0.3438, 2.767), (-0.747, 0.4992, 2.767), (-0.6353, 0.6353, 2.767), (-0.4992, 0.747, 2.767), (-0.3438, 0.8301, 2.767), (-0.1753, 0.8812, 2.767), (0.1354, 0.6806, 2.767), (-7.567e-09, 0.6939, 2.767), (0.2655, 0.6411, 2.767), (0.3855, 0.5769, 2.767), (0.4906, 0.4906, 2.767), (0.5769, 0.3855, 2.767), (0.6411, 0.2655, 2.767), (0.6806, 0.1354, 2.767), (0.6939, 0.0, 2.767), (0.6806, -0.1354, 2.767), (0.6411, -0.2655, 2.767), (0.5769, -0.3855, 2.767), (0.4906, -0.4906, 2.767), (0.3855, -0.5769, 2.767), (0.2655, -0.6411, 2.767), (0.1354, -0.6806, 2.767), (-7.567e-09, -0.6939, 2.767), (-0.1354, -0.6806, 2.767), (-0.2655, -0.6411, 2.767), (-0.3855, -0.5769, 2.767), (-0.4906, -0.4906, 2.767), (-0.5769, -0.3855, 2.767), (-0.6411, -0.2655, 2.767), (-0.6806, -0.1354, 2.767), (-0.6939, 0.0, 2.767), (-0.6806, 0.1354, 2.767), (-0.6411, 0.2655, 2.767), (-0.5769, 0.3855, 2.767), (-0.4906, 0.4906, 2.767), (-0.3855, 0.5769, 2.767), (-0.2655, 0.6411, 2.767), (-0.1354, 0.6806, 2.767), (0.1186, 0.4992, 12.93), (9.522e-08, 0.509, 12.95), (0.2326, 0.4702, 12.89), (0.3377, 0.4232, 12.83), (0.4298, 0.3599, 12.74), (0.5054, 0.2828, 12.63), (0.5616, 0.1948, 12.51), (0.5962, 0.09929, 12.38), (0.6079, -5.473e-07, 12.24), (0.5962, -0.09929, 12.1), (0.5616, -0.1948, 11.97), (0.5054, -0.2828, 11.85), (0.4298, -0.3599, 11.74), (0.3377, -0.4232, 11.66), (0.2326, -0.4702, 11.59), (0.1186, -0.4992, 11.55), (9.522e-08, -0.509, 11.54), (-0.1186, -0.4992, 11.55), (-0.2326, -0.4702, 11.59), (-0.3377, -0.4232, 11.66), (-0.4298, -0.3599, 11.74), (-0.5054, -0.2828, 11.85), (-0.5616, -0.1948, 11.97), (-0.5962, -0.09929, 12.1), (-0.6079, -5.473e-07, 12.24), (-0.5962, 0.09929, 12.38), (-0.5616, 0.1948, 12.51), (-0.5054, 0.2828, 12.63), (-0.4298, 0.3599, 12.74), (-0.3377, 0.4232, 12.83), (-0.2326, 0.4702, 12.89), (-0.1186, 0.4992, 12.93), (0.1008, -1.78, 20.0), (1.913e-07, -1.772, 20.01), (0.1978, -1.805, 19.96), (0.2871, -1.845, 19.91), (0.3655, -1.898, 19.83), (0.4297, -1.964, 19.74), (0.4775, -2.039, 19.64), (0.5069, -2.12, 19.53), (0.5168, -2.204, 19.41), (0.5069, -2.289, 19.29), (0.4775, -2.37, 19.18), (0.4297, -2.445, 19.08), (0.3655, -2.51, 18.99), (0.2871, -2.564, 18.91), (0.1978, -2.604, 18.86), (0.1008, -2.629, 18.82), (1.913e-07, -2.637, 18.81), (-0.1008, -2.629, 18.82), (-0.1978, -2.604, 18.86), (-0.2871, -2.564, 18.91), (-0.3655, -2.51, 18.99), (-0.4297, -2.445, 19.08), (-0.4775, -2.37, 19.18), (-0.5069, -2.289, 19.29), (-0.5168, -2.204, 19.41), (-0.5069, -2.12, 19.53), (-0.4775, -2.039, 19.64), (-0.4297, -1.964, 19.74), (-0.3655, -1.898, 19.83), (-0.2871, -1.845, 19.91), (-0.1978, -1.805, 19.96), (-0.1008, -1.78, 20.0)], [], [(0, 1, 3, 2), (2, 3, 5, 4), (4, 5, 7, 6), (6, 7, 9, 8), (8, 9, 11, 10), (10, 11, 13, 12), (12, 13, 15, 14), (14, 15, 17, 16), (16, 17, 19, 18), (18, 19, 21, 20), (20, 21, 23, 22), (22, 23, 25, 24), (24, 25, 27, 26), (26, 27, 29, 28), (28, 29, 31, 30), (30, 31, 33, 32), (32, 33, 35, 34), (34, 35, 37, 36), (36, 37, 39, 38), (38, 39, 41, 40), (40, 41, 43, 42), (42, 43, 45, 44), (44, 45, 47, 46), (46, 47, 49, 48), (48, 49, 51, 50), (50, 51, 53, 52), (52, 53, 55, 54), (54, 55, 57, 56), (56, 57, 59, 58), (58, 59, 61, 60), (51, 49, 88, 89), (60, 61, 63, 62), (62, 63, 1, 0), (0, 2, 4, 6, 8, 10, 12, 14, 16, 18, 20, 22, 24, 26, 28, 30, 32, 34, 36, 38, 40, 42, 44, 46, 48, 50, 52, 54, 56, 58, 60, 62), (70, 69, 101, 102), (7, 5, 66, 67), (25, 23, 75, 76), (43, 41, 84, 85), (61, 59, 93, 94), (17, 15, 71, 72), (35, 33, 80, 81), (53, 51, 89, 90), (9, 7, 67, 68), (27, 25, 76, 77), (45, 43, 85, 86), (63, 61, 94, 95), (19, 17, 72, 73), (37, 35, 81, 82), (55, 53, 90, 91), (11, 9, 68, 69), (29, 27, 77, 78), (47, 45, 86, 87), (3, 1, 65, 64), (1, 63, 95, 65), (21, 19, 73, 74), (39, 37, 82, 83), (57, 55, 91, 92), (13, 11, 69, 70), (31, 29, 78, 79), (49, 47, 87, 88), (5, 3, 64, 66), (23, 21, 74, 75), (41, 39, 83, 84), (59, 57, 92, 93), (15, 13, 70, 71), (33, 31, 79, 80), (105, 104, 136, 137), (84, 83, 115, 116), (71, 70, 102, 103), (85, 84, 116, 117), (72, 71, 103, 104), (86, 85, 117, 118), (73, 72, 104, 105), (87, 86, 118, 119), (74, 73, 105, 106), (88, 87, 119, 120), (75, 74, 106, 107), (89, 88, 120, 121), (76, 75, 107, 108), (90, 89, 121, 122), (77, 76, 108, 109), (91, 90, 122, 123), (78, 77, 109, 110), (64, 65, 97, 96), (92, 91, 123, 124), (79, 78, 110, 111), (66, 64, 96, 98), (93, 92, 124, 125), (80, 79, 111, 112), (67, 66, 98, 99), (94, 93, 125, 126), (81, 80, 112, 113), (68, 67, 99, 100), (95, 94, 126, 127), (82, 81, 113, 114), (69, 68, 100, 101), (65, 95, 127, 97), (83, 82, 114, 115), (131, 130, 162, 163), (119, 118, 150, 151), (106, 105, 137, 138), (120, 119, 151, 152), (107, 106, 138, 139), (121, 120, 152, 153), (108, 107, 139, 140), (122, 121, 153, 154), (109, 108, 140, 141), (123, 122, 154, 155), (110, 109, 141, 142), (96, 97, 129, 128), (124, 123, 155, 156), (111, 110, 142, 143), (98, 96, 128, 130), (125, 124, 156, 157), (112, 111, 143, 144), (99, 98, 130, 131), (126, 125, 157, 158), (113, 112, 144, 145), (100, 99, 131, 132), (127, 126, 158, 159), (114, 113, 145, 146), (101, 100, 132, 133), (97, 127, 159, 129), (115, 114, 146, 147), (102, 101, 133, 134), (116, 115, 147, 148), (103, 102, 134, 135), (117, 116, 148, 149), (104, 103, 135, 136), (118, 117, 149, 150), (178, 177, 209, 210), (158, 157, 189, 190), (145, 144, 176, 177), (132, 131, 163, 164), (159, 158, 190, 191), (146, 145, 177, 178), (133, 132, 164, 165), (129, 159, 191, 161), (147, 146, 178, 179), (134, 133, 165, 166), (148, 147, 179, 180), (135, 134, 166, 167), (149, 148, 180, 181), (136, 135, 167, 168), (150, 149, 181, 182), (137, 136, 168, 169), (151, 150, 182, 183), (138, 137, 169, 170), (152, 151, 183, 184), (139, 138, 170, 171), (153, 152, 184, 185), (140, 139, 171, 172), (154, 153, 185, 186), (141, 140, 172, 173), (155, 154, 186, 187), (142, 141, 173, 174), (128, 129, 161, 160), (156, 155, 187, 188), (143, 142, 174, 175), (130, 128, 160, 162), (157, 156, 188, 189), (144, 143, 175, 176), (192, 193, 223, 222, 221, 220, 219, 218, 217, 216, 215, 214, 213, 212, 211, 210, 209, 208, 207, 206, 205, 204, 203, 202, 201, 200, 199, 198, 197, 196, 195, 194), (165, 164, 196, 197), (161, 191, 223, 193), (179, 178, 210, 211), (166, 165, 197, 198), (180, 179, 211, 212), (167, 166, 198, 199), (181, 180, 212, 213), (168, 167, 199, 200), (182, 181, 213, 214), (169, 168, 200, 201), (183, 182, 214, 215), (170, 169, 201, 202), (184, 183, 215, 216), (171, 170, 202, 203), (185, 184, 216, 217), (172, 171, 203, 204), (186, 185, 217, 218), (173, 172, 204, 205), (187, 186, 218, 219), (174, 173, 205, 206), (160, 161, 193, 192), (188, 187, 219, 220), (175, 174, 206, 207), (162, 160, 192, 194), (189, 188, 220, 221), (176, 175, 207, 208), (163, 162, 194, 195), (190, 189, 221, 222), (177, 176, 208, 209), (164, 163, 195, 196), (191, 190, 222, 223)])
_uv = me_cylinder_002.uv_layers.new(name='UVMap')
_uv.uv.foreach_set('vector', [1.0, 0.5, 1.0, 1.0, 0.9688, 1.0, 0.9688, 0.5, 0.9688, 0.5, 0.9688, 1.0, 0.9375, 1.0, 0.9375, 0.5, 0.9375, 0.5, 0.9375, 1.0, 0.9062, 1.0, 0.9062, 0.5, 0.9062, 0.5, 0.9062, 1.0, 0.875, 1.0, 0.875, 0.5, 0.875, 0.5, 0.875, 1.0, 0.8438, 1.0, 0.8438, 0.5, 0.8438, 0.5, 0.8438, 1.0, 0.8125, 1.0, 0.8125, 0.5, 0.8125, 0.5, 0.8125, 1.0, 0.7812, 1.0, 0.7812, 0.5, 0.7812, 0.5, 0.7812, 1.0, 0.75, 1.0, 0.75, 0.5, 0.75, 0.5, 0.75, 1.0, 0.7188, 1.0, 0.7188, 0.5, 0.7188, 0.5, 0.7188, 1.0, 0.6875, 1.0, 0.6875, 0.5, 0.6875, 0.5, 0.6875, 1.0, 0.6562, 1.0, 0.6562, 0.5, 0.6562, 0.5, 0.6562, 1.0, 0.625, 1.0, 0.625, 0.5, 0.625, 0.5, 0.625, 1.0, 0.5938, 1.0, 0.5938, 0.5, 0.5938, 0.5, 0.5938, 1.0, 0.5625, 1.0, 0.5625, 0.5, 0.5625, 0.5, 0.5625, 1.0, 0.5312, 1.0, 0.5312, 0.5, 0.5312, 0.5, 0.5312, 1.0, 0.5, 1.0, 0.5, 0.5, 0.5, 0.5, 0.5, 1.0, 0.4688, 1.0, 0.4688, 0.5, 0.4688, 0.5, 0.4688, 1.0, 0.4375, 1.0, 0.4375, 0.5, 0.4375, 0.5, 0.4375, 1.0, 0.4062, 1.0, 0.4062, 0.5, 0.4062, 0.5, 0.4062, 1.0, 0.375, 1.0, 0.375, 0.5, 0.375, 0.5, 0.375, 1.0, 0.3438, 1.0, 0.3438, 0.5, 0.3438, 0.5, 0.3438, 1.0, 0.3125, 1.0, 0.3125, 0.5, 0.3125, 0.5, 0.3125, 1.0, 0.2812, 1.0, 0.2812, 0.5, 0.2812, 0.5, 0.2812, 1.0, 0.25, 1.0, 0.25, 0.5, 0.25, 0.5, 0.25, 1.0, 0.2188, 1.0, 0.2188, 0.5, 0.2188, 0.5, 0.2188, 1.0, 0.1875, 1.0, 0.1875, 0.5, 0.1875, 0.5, 0.1875, 1.0, 0.1562, 1.0, 0.1562, 0.5, 0.1562, 0.5, 0.1562, 1.0, 0.125, 1.0, 0.125, 0.5, 0.125, 0.5, 0.125, 1.0, 0.09375, 1.0, 0.09375, 0.5, 0.09375, 0.5, 0.09375, 1.0, 0.0625, 1.0, 0.0625, 0.5, 0.2188, 1.0, 0.25, 1.0, 0.25, 1.0, 0.2188, 1.0, 0.0625, 0.5, 0.0625, 1.0, 0.03125, 1.0, 0.03125, 0.5, 0.03125, 0.5, 0.03125, 1.0, 0.0, 1.0, 0.0, 0.5, 0.75, 0.49, 0.7968, 0.4854, 0.8418, 0.4717, 0.8833, 0.4496, 0.9197, 0.4197, 0.9496, 0.3833, 0.9717, 0.3418, 0.9854, 0.2968, 0.99, 0.25, 0.9854, 0.2032, 0.9717, 0.1582, 0.9496, 0.1167, 0.9197, 0.08029, 0.8833, 0.05045, 0.8418, 0.02827, 0.7968, 0.01461, 0.75, 0.01, 0.7032, 0.01461, 0.6582, 0.02827, 0.6167, 0.05045, 0.5803, 0.08029, 0.5504, 0.1167, 0.5283, 0.1582, 0.5146, 0.2032, 0.51, 0.25, 0.5146, 0.2968, 0.5283, 0.3418, 0.5504, 0.3833, 0.5803, 0.4197, 0.6167, 0.4496, 0.6582, 0.4717, 0.7032, 0.4854, 0.8125, 1.0, 0.8438, 1.0, 0.8438, 1.0, 0.8125, 1.0, 0.9062, 1.0, 0.9375, 1.0, 0.9375, 1.0, 0.9062, 1.0, 0.625, 1.0, 0.6562, 1.0, 0.6562, 1.0, 0.625, 1.0, 0.3438, 1.0, 0.375, 1.0, 0.375, 1.0, 0.3438, 1.0, 0.0625, 1.0, 0.09375, 1.0, 0.09375, 1.0, 0.0625, 1.0, 0.75, 1.0, 0.7812, 1.0, 0.7812, 1.0, 0.75, 1.0, 0.4688, 1.0, 0.5, 1.0, 0.5, 1.0, 0.4688, 1.0, 0.1875, 1.0, 0.2188, 1.0, 0.2188, 1.0, 0.1875, 1.0, 0.875, 1.0, 0.9062, 1.0, 0.9062, 1.0, 0.875, 1.0, 0.5938, 1.0, 0.625, 1.0, 0.625, 1.0, 0.5938, 1.0, 0.3125, 1.0, 0.3438, 1.0, 0.3438, 1.0, 0.3125, 1.0, 0.03125, 1.0, 0.0625, 1.0, 0.0625, 1.0, 0.03125, 1.0, 0.7188, 1.0, 0.75, 1.0, 0.75, 1.0, 0.7188, 1.0, 0.4375, 1.0, 0.4688, 1.0, 0.4688, 1.0, 0.4375, 1.0, 0.1562, 1.0, 0.1875, 1.0, 0.1875, 1.0, 0.1562, 1.0, 0.8438, 1.0, 0.875, 1.0, 0.875, 1.0, 0.8438, 1.0, 0.5625, 1.0, 0.5938, 1.0, 0.5938, 1.0, 0.5625, 1.0, 0.2812, 1.0, 0.3125, 1.0, 0.3125, 1.0, 0.2812, 1.0, 0.9688, 1.0, 1.0, 1.0, 1.0, 1.0, 0.9688, 1.0, 0.0, 1.0, 0.03125, 1.0, 0.03125, 1.0, 0.0, 1.0, 0.6875, 1.0, 0.7188, 1.0, 0.7188, 1.0, 0.6875, 1.0, 0.4062, 1.0, 0.4375, 1.0, 0.4375, 1.0, 0.4062, 1.0, 0.125, 1.0, 0.1562, 1.0, 0.1562, 1.0, 0.125, 1.0, 0.8125, 1.0, 0.8438, 1.0, 0.8438, 1.0, 0.8125, 1.0, 0.5312, 1.0, 0.5625, 1.0, 0.5625, 1.0, 0.5312, 1.0, 0.25, 1.0, 0.2812, 1.0, 0.2812, 1.0, 0.25, 1.0, 0.9375, 1.0, 0.9688, 1.0, 0.9688, 1.0, 0.9375, 1.0, 0.6562, 1.0, 0.6875, 1.0, 0.6875, 1.0, 0.6562, 1.0, 0.375, 1.0, 0.4062, 1.0, 0.4062, 1.0, 0.375, 1.0, 0.09375, 1.0, 0.125, 1.0, 0.125, 1.0, 0.09375, 1.0, 0.7812, 1.0, 0.8125, 1.0, 0.8125, 1.0, 0.7812, 1.0, 0.5, 1.0, 0.5312, 1.0, 0.5312, 1.0, 0.5, 1.0, 0.7188, 1.0, 0.75, 1.0, 0.75, 1.0, 0.7188, 1.0, 0.375, 1.0, 0.4062, 1.0, 0.4062, 1.0, 0.375, 1.0, 0.7812, 1.0, 0.8125, 1.0, 0.8125, 1.0, 0.7812, 1.0, 0.3438, 1.0, 0.375, 1.0, 0.375, 1.0, 0.3438, 1.0, 0.75, 1.0, 0.7812, 1.0, 0.7812, 1.0, 0.75, 1.0, 0.3125, 1.0, 0.3438, 1.0, 0.3438, 1.0, 0.3125, 1.0, 0.7188, 1.0, 0.75, 1.0, 0.75, 1.0, 0.7188, 1.0, 0.2812, 1.0, 0.3125, 1.0, 0.3125, 1.0, 0.2812, 1.0, 0.6875, 1.0, 0.7188, 1.0, 0.7188, 1.0, 0.6875, 1.0, 0.25, 1.0, 0.2812, 1.0, 0.2812, 1.0, 0.25, 1.0, 0.6562, 1.0, 0.6875, 1.0, 0.6875, 1.0, 0.6562, 1.0, 0.2188, 1.0, 0.25, 1.0, 0.25, 1.0, 0.2188, 1.0, 0.625, 1.0, 0.6562, 1.0, 0.6562, 1.0, 0.625, 1.0, 0.1875, 1.0, 0.2188, 1.0, 0.2188, 1.0, 0.1875, 1.0, 0.5938, 1.0, 0.625, 1.0, 0.625, 1.0, 0.5938, 1.0, 0.1562, 1.0, 0.1875, 1.0, 0.1875, 1.0, 0.1562, 1.0, 0.5625, 1.0, 0.5938, 1.0, 0.5938, 1.0, 0.5625, 1.0, 0.9688, 1.0, 1.0, 1.0, 1.0, 1.0, 0.9688, 1.0, 0.125, 1.0, 0.1562, 1.0, 0.1562, 1.0, 0.125, 1.0, 0.5312, 1.0, 0.5625, 1.0, 0.5625, 1.0, 0.5312, 1.0, 0.9375, 1.0, 0.9688, 1.0, 0.9688, 1.0, 0.9375, 1.0, 0.09375, 1.0, 0.125, 1.0, 0.125, 1.0, 0.09375, 1.0, 0.5, 1.0, 0.5312, 1.0, 0.5312, 1.0, 0.5, 1.0, 0.9062, 1.0, 0.9375, 1.0, 0.9375, 1.0, 0.9062, 1.0, 0.0625, 1.0, 0.09375, 1.0, 0.09375, 1.0, 0.0625, 1.0, 0.4688, 1.0, 0.5, 1.0, 0.5, 1.0, 0.4688, 1.0, 0.875, 1.0, 0.9062, 1.0, 0.9062, 1.0, 0.875, 1.0, 0.03125, 1.0, 0.0625, 1.0, 0.0625, 1.0, 0.03125, 1.0, 0.4375, 1.0, 0.4688, 1.0, 0.4688, 1.0, 0.4375, 1.0, 0.8438, 1.0, 0.875, 1.0, 0.875, 1.0, 0.8438, 1.0, 0.0, 1.0, 0.03125, 1.0, 0.03125, 1.0, 0.0, 1.0, 0.4062, 1.0, 0.4375, 1.0, 0.4375, 1.0, 0.4062, 1.0, 0.9062, 1.0, 0.9375, 1.0, 0.9375, 1.0, 0.9062, 1.0, 0.2812, 1.0, 0.3125, 1.0, 0.3125, 1.0, 0.2812, 1.0, 0.6875, 1.0, 0.7188, 1.0, 0.7188, 1.0, 0.6875, 1.0, 0.25, 1.0, 0.2812, 1.0, 0.2812, 1.0, 0.25, 1.0, 0.6562, 1.0, 0.6875, 1.0, 0.6875, 1.0, 0.6562, 1.0, 0.2188, 1.0, 0.25, 1.0, 0.25, 1.0, 0.2188, 1.0, 0.625, 1.0, 0.6562, 1.0, 0.6562, 1.0, 0.625, 1.0, 0.1875, 1.0, 0.2188, 1.0, 0.2188, 1.0, 0.1875, 1.0, 0.5938, 1.0, 0.625, 1.0, 0.625, 1.0, 0.5938, 1.0, 0.1562, 1.0, 0.1875, 1.0, 0.1875, 1.0, 0.1562, 1.0, 0.5625, 1.0, 0.5938, 1.0, 0.5938, 1.0, 0.5625, 1.0, 0.9688, 1.0, 1.0, 1.0, 1.0, 1.0, 0.9688, 1.0, 0.125, 1.0, 0.1562, 1.0, 0.1562, 1.0, 0.125, 1.0, 0.5312, 1.0, 0.5625, 1.0, 0.5625, 1.0, 0.5312, 1.0, 0.9375, 1.0, 0.9688, 1.0, 0.9688, 1.0, 0.9375, 1.0, 0.09375, 1.0, 0.125, 1.0, 0.125, 1.0, 0.09375, 1.0, 0.5, 1.0, 0.5312, 1.0, 0.5312, 1.0, 0.5, 1.0, 0.9062, 1.0, 0.9375, 1.0, 0.9375, 1.0, 0.9062, 1.0, 0.0625, 1.0, 0.09375, 1.0, 0.09375, 1.0, 0.0625, 1.0, 0.4688, 1.0, 0.5, 1.0, 0.5, 1.0, 0.4688, 1.0, 0.875, 1.0, 0.9062, 1.0, 0.9062, 1.0, 0.875, 1.0, 0.03125, 1.0, 0.0625, 1.0, 0.0625, 1.0, 0.03125, 1.0, 0.4375, 1.0, 0.4688, 1.0, 0.4688, 1.0, 0.4375, 1.0, 0.8438, 1.0, 0.875, 1.0, 0.875, 1.0, 0.8438, 1.0, 0.0, 1.0, 0.03125, 1.0, 0.03125, 1.0, 0.0, 1.0, 0.4062, 1.0, 0.4375, 1.0, 0.4375, 1.0, 0.4062, 1.0, 0.8125, 1.0, 0.8438, 1.0, 0.8438, 1.0, 0.8125, 1.0, 0.375, 1.0, 0.4062, 1.0, 0.4062, 1.0, 0.375, 1.0, 0.7812, 1.0, 0.8125, 1.0, 0.8125, 1.0, 0.7812, 1.0, 0.3438, 1.0, 0.375, 1.0, 0.375, 1.0, 0.3438, 1.0, 0.75, 1.0, 0.7812, 1.0, 0.7812, 1.0, 0.75, 1.0, 0.3125, 1.0, 0.3438, 1.0, 0.3438, 1.0, 0.3125, 1.0, 0.4375, 1.0, 0.4688, 1.0, 0.4688, 1.0, 0.4375, 1.0, 0.0625, 1.0, 0.09375, 1.0, 0.09375, 1.0, 0.0625, 1.0, 0.4688, 1.0, 0.5, 1.0, 0.5, 1.0, 0.4688, 1.0, 0.875, 1.0, 0.9062, 1.0, 0.9062, 1.0, 0.875, 1.0, 0.03125, 1.0, 0.0625, 1.0, 0.0625, 1.0, 0.03125, 1.0, 0.4375, 1.0, 0.4688, 1.0, 0.4688, 1.0, 0.4375, 1.0, 0.8438, 1.0, 0.875, 1.0, 0.875, 1.0, 0.8438, 1.0, 0.0, 1.0, 0.03125, 1.0, 0.03125, 1.0, 0.0, 1.0, 0.4062, 1.0, 0.4375, 1.0, 0.4375, 1.0, 0.4062, 1.0, 0.8125, 1.0, 0.8438, 1.0, 0.8438, 1.0, 0.8125, 1.0, 0.375, 1.0, 0.4062, 1.0, 0.4062, 1.0, 0.375, 1.0, 0.7812, 1.0, 0.8125, 1.0, 0.8125, 1.0, 0.7812, 1.0, 0.3438, 1.0, 0.375, 1.0, 0.375, 1.0, 0.3438, 1.0, 0.75, 1.0, 0.7812, 1.0, 0.7812, 1.0, 0.75, 1.0, 0.3125, 1.0, 0.3438, 1.0, 0.3438, 1.0, 0.3125, 1.0, 0.7188, 1.0, 0.75, 1.0, 0.75, 1.0, 0.7188, 1.0, 0.2812, 1.0, 0.3125, 1.0, 0.3125, 1.0, 0.2812, 1.0, 0.6875, 1.0, 0.7188, 1.0, 0.7188, 1.0, 0.6875, 1.0, 0.25, 1.0, 0.2812, 1.0, 0.2812, 1.0, 0.25, 1.0, 0.6562, 1.0, 0.6875, 1.0, 0.6875, 1.0, 0.6562, 1.0, 0.2188, 1.0, 0.25, 1.0, 0.25, 1.0, 0.2188, 1.0, 0.625, 1.0, 0.6562, 1.0, 0.6562, 1.0, 0.625, 1.0, 0.1875, 1.0, 0.2188, 1.0, 0.2188, 1.0, 0.1875, 1.0, 0.5938, 1.0, 0.625, 1.0, 0.625, 1.0, 0.5938, 1.0, 0.1562, 1.0, 0.1875, 1.0, 0.1875, 1.0, 0.1562, 1.0, 0.5625, 1.0, 0.5938, 1.0, 0.5938, 1.0, 0.5625, 1.0, 0.9688, 1.0, 1.0, 1.0, 1.0, 1.0, 0.9688, 1.0, 0.125, 1.0, 0.1562, 1.0, 0.1562, 1.0, 0.125, 1.0, 0.5312, 1.0, 0.5625, 1.0, 0.5625, 1.0, 0.5312, 1.0, 0.9375, 1.0, 0.9688, 1.0, 0.9688, 1.0, 0.9375, 1.0, 0.09375, 1.0, 0.125, 1.0, 0.125, 1.0, 0.09375, 1.0, 0.5, 1.0, 0.5312, 1.0, 0.5312, 1.0, 0.5, 1.0, 0.2968, 0.4854, 0.25, 0.49, 0.2032, 0.4854, 0.1582, 0.4717, 0.1167, 0.4496, 0.08029, 0.4197, 0.05045, 0.3833, 0.02827, 0.3418, 0.01461, 0.2968, 0.01, 0.25, 0.01461, 0.2032, 0.02827, 0.1582, 0.05045, 0.1167, 0.08029, 0.08029, 0.1167, 0.05045, 0.1582, 0.02827, 0.2032, 0.01461, 0.25, 0.01, 0.2968, 0.01461, 0.3418, 0.02827, 0.3833, 0.05045, 0.4197, 0.08029, 0.4496, 0.1167, 0.4717, 0.1582, 0.4854, 0.2032, 0.49, 0.25, 0.4854, 0.2968, 0.4717, 0.3418, 0.4496, 0.3833, 0.4197, 0.4197, 0.3833, 0.4496, 0.3418, 0.4717, 0.8438, 1.0, 0.875, 1.0, 0.875, 1.0, 0.8438, 1.0, 0.0, 1.0, 0.03125, 1.0, 0.03125, 1.0, 0.0, 1.0, 0.4062, 1.0, 0.4375, 1.0, 0.4375, 1.0, 0.4062, 1.0, 0.8125, 1.0, 0.8438, 1.0, 0.8438, 1.0, 0.8125, 1.0, 0.375, 1.0, 0.4062, 1.0, 0.4062, 1.0, 0.375, 1.0, 0.7812, 1.0, 0.8125, 1.0, 0.8125, 1.0, 0.7812, 1.0, 0.3438, 1.0, 0.375, 1.0, 0.375, 1.0, 0.3438, 1.0, 0.75, 1.0, 0.7812, 1.0, 0.7812, 1.0, 0.75, 1.0, 0.3125, 1.0, 0.3438, 1.0, 0.3438, 1.0, 0.3125, 1.0, 0.7188, 1.0, 0.75, 1.0, 0.75, 1.0, 0.7188, 1.0, 0.2812, 1.0, 0.3125, 1.0, 0.3125, 1.0, 0.2812, 1.0, 0.6875, 1.0, 0.7188, 1.0, 0.7188, 1.0, 0.6875, 1.0, 0.25, 1.0, 0.2812, 1.0, 0.2812, 1.0, 0.25, 1.0, 0.6562, 1.0, 0.6875, 1.0, 0.6875, 1.0, 0.6562, 1.0, 0.2188, 1.0, 0.25, 1.0, 0.25, 1.0, 0.2188, 1.0, 0.625, 1.0, 0.6562, 1.0, 0.6562, 1.0, 0.625, 1.0, 0.1875, 1.0, 0.2188, 1.0, 0.2188, 1.0, 0.1875, 1.0, 0.5938, 1.0, 0.625, 1.0, 0.625, 1.0, 0.5938, 1.0, 0.1562, 1.0, 0.1875, 1.0, 0.1875, 1.0, 0.1562, 1.0, 0.5625, 1.0, 0.5938, 1.0, 0.5938, 1.0, 0.5625, 1.0, 0.9688, 1.0, 1.0, 1.0, 1.0, 1.0, 0.9688, 1.0, 0.125, 1.0, 0.1562, 1.0, 0.1562, 1.0, 0.125, 1.0, 0.5312, 1.0, 0.5625, 1.0, 0.5625, 1.0, 0.5312, 1.0, 0.9375, 1.0, 0.9688, 1.0, 0.9688, 1.0, 0.9375, 1.0, 0.09375, 1.0, 0.125, 1.0, 0.125, 1.0, 0.09375, 1.0, 0.5, 1.0, 0.5312, 1.0, 0.5312, 1.0, 0.5, 1.0, 0.9062, 1.0, 0.9375, 1.0, 0.9375, 1.0, 0.9062, 1.0, 0.0625, 1.0, 0.09375, 1.0, 0.09375, 1.0, 0.0625, 1.0, 0.4688, 1.0, 0.5, 1.0, 0.5, 1.0, 0.4688, 1.0, 0.875, 1.0, 0.9062, 1.0, 0.9062, 1.0, 0.875, 1.0, 0.03125, 1.0, 0.0625, 1.0, 0.0625, 1.0, 0.03125, 1.0])
me_cylinder_002.update()

# ---- objects
ob_gas_can = bpy.data.objects.new('Gas Can', me_cube_002)
ob_gas_handle = bpy.data.objects.new('Gas Handle', me_cylinder_001)
ob_gas_nozzle = bpy.data.objects.new('Gas Nozzle', me_cylinder_002)

# ---- transforms, parenting, visibility, modifiers, constraints
ob_gas_can.location = (0.0, 0.0, 0.6262)
ob_gas_can.scale = (0.3191, 0.7932, 0.6236)
_m = ob_gas_can.modifiers.new('Auto Smooth', 'NODES')
_m.node_group = ng_auto_smooth
_gi = [s.identifier for s in ng_auto_smooth.interface.items_tree if s.item_type == 'SOCKET' and s.in_out == 'INPUT']
_m[_gi[1]] = 0.5236  # Angle
ob_gas_handle.location = (0.0, 0.4733, 0.8905)
ob_gas_handle.scale = (0.07083, 0.07083, 0.07083)
_m = ob_gas_handle.modifiers.new('Auto Smooth', 'NODES')
_m.node_group = ng_auto_smooth
_gi = [s.identifier for s in ng_auto_smooth.interface.items_tree if s.item_type == 'SOCKET' and s.in_out == 'INPUT']
_m[_gi[1]] = 0.5236  # Angle
ob_gas_nozzle.location = (0.0, -0.5949, 1.064)
ob_gas_nozzle.rotation_euler = (0.8525, -0.0, 0.0)
ob_gas_nozzle.scale = (0.09461, 0.09461, 0.04456)

# ---- collection membership
col_collection.objects.link(ob_gas_can)
col_collection.objects.link(ob_gas_handle)
col_collection.objects.link(ob_gas_nozzle)

# ---- scene / render settings (as saved in the file)
scene.frame_start = 1; scene.frame_end = 250; scene.frame_set(1)
scene.render.engine = 'BLENDER_EEVEE_NEXT'
scene.cycles.sampling_pattern = 'TABULATED_SOBOL'
bpy.context.view_layer.update()

# ---- added for rendering (the .blend has no active camera and no usable light): camera, sun
cam_auto = bpy.data.cameras.new('AutoCamera')
cam_auto.lens = 50.0
cam_auto.sensor_width = 36.0
cam_auto.clip_end = 1000.0
ob_auto_camera = bpy.data.objects.new('AutoCamera', cam_auto)
scene.collection.objects.link(ob_auto_camera)
ob_auto_camera.location = (2.51464, -3.39748, 2.93306)
ob_auto_camera.rotation_euler = (1.09748, -7.21219e-08, 0.694738)
scene.camera = ob_auto_camera
light_auto_sun = bpy.data.lights.new('AutoSun', 'SUN')
light_auto_sun.energy = 3.0
light_auto_sun.angle = 0.0523599
ob_auto_sun = bpy.data.objects.new('AutoSun', light_auto_sun)
scene.collection.objects.link(ob_auto_sun)
ob_auto_sun.rotation_euler = (0.872665, 0.174533, 0.523599)
bpy.context.view_layer.update()
